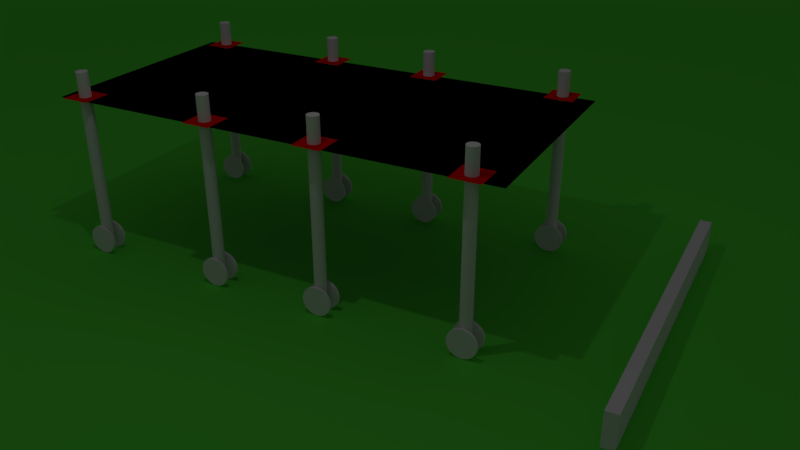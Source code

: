 # Source: temp.blend  (saved by Blender 2.78.0; exported with 4.5.12 LTS)
import bpy
from mathutils import Matrix  # noqa: F401  (used for matrix-valued properties, if any)

bpy.ops.wm.read_factory_settings(use_empty=True)
scene = bpy.context.scene
scene.name = 'Scene'

# ---- collections
col_collection_1 = bpy.data.collections.new('Collection 1'); scene.collection.children.link(col_collection_1)

# ---- materials (node trees are filled in below, after node groups)
mat_material = bpy.data.materials.new('Material')
mat_material.alpha_threshold = 0.0
mat_material.use_transparent_shadow = False
mat_material.diffuse_color = (0.1093, 0.8, 0.0598, 1.0)
mat_material.roughness = 0.5
mat_material_002 = bpy.data.materials.new('Material.002')
mat_material_002.alpha_threshold = 0.0
mat_material_002.use_transparent_shadow = False
mat_material_002.diffuse_color = (0.0, 0.0, 0.0, 1.0)
mat_material_002.roughness = 0.5
mat_material_001 = bpy.data.materials.new('Material.001')
mat_material_001.alpha_threshold = 0.0
mat_material_001.use_transparent_shadow = False
mat_material_001.diffuse_color = (0.8, 0.000807, 0.0, 1.0)
mat_material_001.roughness = 0.5

# ---- material node trees

# ---- world
world_world = bpy.data.worlds.new('World'); scene.world = world_world
world_world.color = (0.05088, 0.05088, 0.05088)
world_world.use_sun_shadow = False
world_world.sun_shadow_jitter_overblur = 0.0
world_world.cycles.sampling_method = 'MANUAL'

# ---- cameras
cam_camera_002 = bpy.data.cameras.new('Camera.002')
cam_camera_002.clip_end = 100.0
cam_camera_002.lens = 35.0
cam_camera_002.sensor_width = 32.0
cam_camera_002.sensor_height = 18.0
cam_camera_002.display_size = 2.0
cam_camera_002.dof.focus_distance = 0.0
cam_camera_002.dof.aperture_fstop = 128.0
cam_camera_002.dof.aperture_blades = 6

# ---- lights
light_lamp = bpy.data.lights.new('Lamp', 'POINT')
light_lamp.transmission_factor = 0.0
light_lamp.cutoff_distance = 30.0
light_lamp.energy = 100.0
light_lamp.shadow_buffer_clip_start = 1.001
light_lamp.shadow_soft_size = 0.1
light_lamp.shadow_maximum_resolution = 0.006
light_lamp.use_absolute_resolution = True

# ---- meshes
me_cube_002 = bpy.data.meshes.new('Cube.002')
me_cube_002.from_pydata([(-1.0, -1.0, -1.0), (-1.0, -1.0, 1.0), (-1.0, 1.0, -1.0), (-1.0, 1.0, 1.0), (1.0, -1.0, -1.0), (1.0, -1.0, 1.0), (1.0, 1.0, -1.0), (1.0, 1.0, 1.0)], [], [(0, 1, 3, 2), (2, 3, 7, 6), (6, 7, 5, 4), (4, 5, 1, 0), (2, 6, 4, 0), (7, 3, 1, 5)])
me_cube_002.use_remesh_preserve_volume = False
me_cube_002.use_remesh_preserve_attributes = False
me_cube_002.use_mirror_vertex_groups = False
me_cube_002.update()
me_cube_001 = bpy.data.meshes.new('Cube.001')
me_cube_001.from_pydata([(-1.0, -1.0, -1.0), (-1.0, -1.0, 1.0), (-1.0, 1.0, -1.0), (-1.0, 1.0, 1.0), (1.0, -1.0, -1.0), (1.0, -1.0, 1.0), (1.0, 1.0, -1.0), (1.0, 1.0, 1.0)], [], [(0, 1, 3, 2), (2, 3, 7, 6), (6, 7, 5, 4), (4, 5, 1, 0), (2, 6, 4, 0), (7, 3, 1, 5)])
me_cube_001.use_remesh_preserve_volume = False
me_cube_001.use_remesh_preserve_attributes = False
me_cube_001.use_mirror_vertex_groups = False
me_cube_001.update()
me_cube = bpy.data.meshes.new('Cube')
me_cube.from_pydata([(-1.0, -1.0, -1.0), (-1.0, -1.0, 1.0), (-1.0, 1.0, -1.0), (-1.0, 1.0, 1.0), (1.0, -1.0, -1.0), (1.0, -1.0, 1.0), (1.0, 1.0, -1.0), (1.0, 1.0, 1.0)], [], [(0, 1, 3, 2), (2, 3, 7, 6), (6, 7, 5, 4), (4, 5, 1, 0), (2, 6, 4, 0), (7, 3, 1, 5)])
me_cube.use_remesh_preserve_volume = False
me_cube.use_remesh_preserve_attributes = False
me_cube.use_mirror_vertex_groups = False
me_cube.update()
me_plane = bpy.data.meshes.new('Plane')
me_plane.from_pydata([(-1.0, -1.0, 0.0), (1.0, -1.0, 0.0), (-1.0, 1.0, 0.0), (1.0, 1.0, 0.0)], [], [(0, 1, 3, 2)])
me_plane.materials.append(mat_material)
me_plane.use_remesh_preserve_volume = False
me_plane.use_remesh_preserve_attributes = False
me_plane.use_mirror_vertex_groups = False
me_plane.update()
me_plane_010 = bpy.data.meshes.new('Plane.010')
me_plane_010.from_pydata([(-1.0, -1.0, 0.0), (1.0, -1.0, 0.0), (-1.0, 1.0, 0.0), (1.0, 1.0, 0.0)], [], [(0, 1, 3, 2)])
me_plane_010.materials.append(mat_material_002)
me_plane_010.use_remesh_preserve_volume = False
me_plane_010.use_remesh_preserve_attributes = False
me_plane_010.use_mirror_vertex_groups = False
me_plane_010.update()
me_plane_009 = bpy.data.meshes.new('Plane.009')
me_plane_009.from_pydata([(-1.0, -1.0, 0.0), (1.0, -1.0, 0.0), (-1.0, 1.0, 0.0), (1.0, 1.0, 0.0)], [], [(0, 1, 3, 2)])
me_plane_009.materials.append(mat_material_001)
me_plane_009.use_remesh_preserve_volume = False
me_plane_009.use_remesh_preserve_attributes = False
me_plane_009.use_mirror_vertex_groups = False
me_plane_009.update()
me_cylinder_006 = bpy.data.meshes.new('Cylinder.006')
me_cylinder_006.from_pydata([(1.055, 2.5, -0.9937), (1.055, 2.452, -0.9617), (1.055, 2.31, -0.931), (1.055, 2.079, -0.9026), (1.055, 1.768, -0.8778), (1.055, 1.389, -0.8574), (1.055, 0.9567, -0.8422), (1.055, 0.4877, -0.8329), (1.055, 1.887e-07, -0.8297), (1.055, -0.4877, -0.8329), (1.055, -0.9567, -0.8422), (1.055, -1.389, -0.8574), (1.055, -1.768, -0.8778), (1.055, -2.079, -0.9026), (1.055, -2.31, -0.931), (1.055, -2.452, -0.9617), (1.055, -2.5, -0.9937), (1.055, -2.452, -1.026), (1.055, -2.31, -1.056), (1.055, -2.079, -1.085), (1.055, -1.768, -1.11), (1.055, -1.389, -1.13), (1.055, -0.9567, -1.145), (1.055, -0.4877, -1.155), (1.055, 2.414e-06, -1.158), (1.055, 0.4877, -1.155), (1.055, 0.9567, -1.145), (1.055, 1.389, -1.13), (1.055, 1.768, -1.11), (1.055, 2.079, -1.085), (1.055, 2.31, -1.056), (1.055, 2.452, -1.026), (1.471, 2.5, -0.9937), (1.471, 2.452, -0.9617), (1.471, 2.31, -0.931), (1.471, 2.079, -0.9026), (1.471, 1.768, -0.8778), (1.471, 1.389, -0.8574), (1.471, 0.9567, -0.8422), (1.471, 0.4877, -0.8329), (1.471, 1.887e-07, -0.8297), (1.471, -0.4877, -0.8329), (1.471, -0.9567, -0.8422), (1.471, -1.389, -0.8574), (1.471, -1.768, -0.8778), (1.471, -2.079, -0.9026), (1.471, -2.31, -0.931), (1.471, -2.452, -0.9617), (1.471, -2.5, -0.9937), (1.471, -2.452, -1.026), (1.471, -2.31, -1.056), (1.471, -2.079, -1.085), (1.471, -1.768, -1.11), (1.471, -1.389, -1.13), (1.471, -0.9567, -1.145), (1.471, -0.4877, -1.155), (1.471, 2.414e-06, -1.158), (1.471, 0.4877, -1.155), (1.471, 0.9567, -1.145), (1.471, 1.389, -1.13), (1.471, 1.768, -1.11), (1.471, 2.079, -1.085), (1.471, 2.31, -1.056), (1.471, 2.452, -1.026), (-1.492, 2.5, -0.9937), (-1.492, 2.452, -0.9617), (-1.492, 2.31, -0.931), (-1.492, 2.079, -0.9026), (-1.492, 1.768, -0.8778), (-1.492, 1.389, -0.8574), (-1.492, 0.9567, -0.8422), (-1.492, 0.4877, -0.8329), (-1.492, 1.887e-07, -0.8297), (-1.492, -0.4877, -0.8329), (-1.492, -0.9567, -0.8422), (-1.492, -1.389, -0.8574), (-1.492, -1.768, -0.8778), (-1.492, -2.079, -0.9026), (-1.492, -2.31, -0.931), (-1.492, -2.452, -0.9617), (-1.492, -2.5, -0.9937), (-1.492, -2.452, -1.026), (-1.492, -2.31, -1.056), (-1.492, -2.079, -1.085), (-1.492, -1.768, -1.11), (-1.492, -1.389, -1.13), (-1.492, -0.9567, -1.145), (-1.492, -0.4877, -1.155), (-1.492, 2.414e-06, -1.158), (-1.492, 0.4877, -1.155), (-1.492, 0.9567, -1.145), (-1.492, 1.389, -1.13), (-1.492, 1.768, -1.11), (-1.492, 2.079, -1.085), (-1.492, 2.31, -1.056), (-1.492, 2.452, -1.026), (-1.077, 2.5, -0.9937), (-1.077, 2.452, -0.9617), (-1.077, 2.31, -0.931), (-1.077, 2.079, -0.9026), (-1.077, 1.768, -0.8778), (-1.077, 1.389, -0.8574), (-1.077, 0.9567, -0.8422), (-1.077, 0.4877, -0.8329), (-1.077, 1.887e-07, -0.8297), (-1.077, -0.4877, -0.8329), (-1.077, -0.9567, -0.8422), (-1.077, -1.389, -0.8574), (-1.077, -1.768, -0.8778), (-1.077, -2.079, -0.9026), (-1.077, -2.31, -0.931), (-1.077, -2.452, -0.9617), (-1.077, -2.5, -0.9937), (-1.077, -2.452, -1.026), (-1.077, -2.31, -1.056), (-1.077, -2.079, -1.085), (-1.077, -1.768, -1.11), (-1.077, -1.389, -1.13), (-1.077, -0.9567, -1.145), (-1.077, -0.4877, -1.155), (-1.077, 2.414e-06, -1.158), (-1.077, 0.4877, -1.155), (-1.077, 0.9567, -1.145), (-1.077, 1.389, -1.13), (-1.077, 1.768, -1.11), (-1.077, 2.079, -1.085), (-1.077, 2.31, -1.056), (-1.077, 2.452, -1.026), (0.0, 1.0, -1.0), (0.0, 1.0, 1.0), (0.1951, 0.9808, -1.0), (0.1951, 0.9808, 1.0), (0.3827, 0.9239, -1.0), (0.3827, 0.9239, 1.0), (0.5556, 0.8315, -1.0), (0.5556, 0.8315, 1.0), (0.7071, 0.7071, -1.0), (0.7071, 0.7071, 1.0), (0.8315, 0.5556, -1.0), (0.8315, 0.5556, 1.0), (0.9239, 0.3827, -1.0), (0.9239, 0.3827, 1.0), (0.9808, 0.1951, -1.0), (0.9808, 0.1951, 1.0), (1.0, 7.55e-08, -1.0), (1.0, 7.55e-08, 1.0), (0.9808, -0.1951, -1.0), (0.9808, -0.1951, 1.0), (0.9239, -0.3827, -1.0), (0.9239, -0.3827, 1.0), (0.8315, -0.5556, -1.0), (0.8315, -0.5556, 1.0), (0.7071, -0.7071, -1.0), (0.7071, -0.7071, 1.0), (0.5556, -0.8315, -1.0), (0.5556, -0.8315, 1.0), (0.3827, -0.9239, -1.0), (0.3827, -0.9239, 1.0), (0.1951, -0.9808, -1.0), (0.1951, -0.9808, 1.0), (-3.258e-07, -1.0, -1.0), (-3.258e-07, -1.0, 1.0), (-0.1951, -0.9808, -1.0), (-0.1951, -0.9808, 1.0), (-0.3827, -0.9239, -1.0), (-0.3827, -0.9239, 1.0), (-0.5556, -0.8315, -1.0), (-0.5556, -0.8315, 1.0), (-0.7071, -0.7071, -1.0), (-0.7071, -0.7071, 1.0), (-0.8315, -0.5556, -1.0), (-0.8315, -0.5556, 1.0), (-0.9239, -0.3827, -1.0), (-0.9239, -0.3827, 1.0), (-0.9808, -0.1951, -1.0), (-0.9808, -0.1951, 1.0), (-1.0, 9.656e-07, -1.0), (-1.0, 9.656e-07, 1.0), (-0.9808, 0.1951, -1.0), (-0.9808, 0.1951, 1.0), (-0.9239, 0.3827, -1.0), (-0.9239, 0.3827, 1.0), (-0.8315, 0.5556, -1.0), (-0.8315, 0.5556, 1.0), (-0.7071, 0.7071, -1.0), (-0.7071, 0.7071, 1.0), (-0.5556, 0.8315, -1.0), (-0.5556, 0.8315, 1.0), (-0.3827, 0.9239, -1.0), (-0.3827, 0.9239, 1.0), (-0.1951, 0.9808, -1.0), (-0.1951, 0.9808, 1.0)], [], [(1, 0, 31, 30, 29, 28, 27, 26, 25, 24, 23, 22, 21, 20, 19, 18, 17, 16, 15, 14, 13, 12, 11, 10, 9, 8, 7, 6, 5, 4, 3, 2), (33, 34, 35, 36, 37, 38, 39, 40, 41, 42, 43, 44, 45, 46, 47, 48, 49, 50, 51, 52, 53, 54, 55, 56, 57, 58, 59, 60, 61, 62, 63, 32), (19, 20, 52, 51), (6, 7, 39, 38), (20, 21, 53, 52), (7, 8, 40, 39), (21, 22, 54, 53), (8, 9, 41, 40), (22, 23, 55, 54), (9, 10, 42, 41), (23, 24, 56, 55), (10, 11, 43, 42), (24, 25, 57, 56), (11, 12, 44, 43), (25, 26, 58, 57), (12, 13, 45, 44), (26, 27, 59, 58), (13, 14, 46, 45), (0, 1, 33, 32), (27, 28, 60, 59), (14, 15, 47, 46), (1, 2, 34, 33), (28, 29, 61, 60), (15, 16, 48, 47), (2, 3, 35, 34), (29, 30, 62, 61), (16, 17, 49, 48), (3, 4, 36, 35), (30, 31, 63, 62), (17, 18, 50, 49), (4, 5, 37, 36), (31, 0, 32, 63), (18, 19, 51, 50), (5, 6, 38, 37), (65, 64, 95, 94, 93, 92, 91, 90, 89, 88, 87, 86, 85, 84, 83, 82, 81, 80, 79, 78, 77, 76, 75, 74, 73, 72, 71, 70, 69, 68, 67, 66), (97, 98, 99, 100, 101, 102, 103, 104, 105, 106, 107, 108, 109, 110, 111, 112, 113, 114, 115, 116, 117, 118, 119, 120, 121, 122, 123, 124, 125, 126, 127, 96), (83, 84, 116, 115), (70, 71, 103, 102), (84, 85, 117, 116), (71, 72, 104, 103), (85, 86, 118, 117), (72, 73, 105, 104), (86, 87, 119, 118), (73, 74, 106, 105), (87, 88, 120, 119), (74, 75, 107, 106), (88, 89, 121, 120), (75, 76, 108, 107), (89, 90, 122, 121), (76, 77, 109, 108), (90, 91, 123, 122), (77, 78, 110, 109), (64, 65, 97, 96), (91, 92, 124, 123), (78, 79, 111, 110), (65, 66, 98, 97), (92, 93, 125, 124), (79, 80, 112, 111), (66, 67, 99, 98), (93, 94, 126, 125), (80, 81, 113, 112), (67, 68, 100, 99), (94, 95, 127, 126), (81, 82, 114, 113), (68, 69, 101, 100), (95, 64, 96, 127), (82, 83, 115, 114), (69, 70, 102, 101), (128, 129, 131, 130), (130, 131, 133, 132), (132, 133, 135, 134), (134, 135, 137, 136), (136, 137, 139, 138), (138, 139, 141, 140), (140, 141, 143, 142), (142, 143, 145, 144), (144, 145, 147, 146), (146, 147, 149, 148), (148, 149, 151, 150), (150, 151, 153, 152), (152, 153, 155, 154), (154, 155, 157, 156), (156, 157, 159, 158), (158, 159, 161, 160), (160, 161, 163, 162), (162, 163, 165, 164), (164, 165, 167, 166), (166, 167, 169, 168), (168, 169, 171, 170), (170, 171, 173, 172), (172, 173, 175, 174), (174, 175, 177, 176), (176, 177, 179, 178), (178, 179, 181, 180), (180, 181, 183, 182), (182, 183, 185, 184), (184, 185, 187, 186), (186, 187, 189, 188), (131, 129, 191, 189, 187, 185, 183, 181, 179, 177, 175, 173, 171, 169, 167, 165, 163, 161, 159, 157, 155, 153, 151, 149, 147, 145, 143, 141, 139, 137, 135, 133), (188, 189, 191, 190), (190, 191, 129, 128), (128, 130, 132, 134, 136, 138, 140, 142, 144, 146, 148, 150, 152, 154, 156, 158, 160, 162, 164, 166, 168, 170, 172, 174, 176, 178, 180, 182, 184, 186, 188, 190)])
me_cylinder_006.use_remesh_preserve_volume = False
me_cylinder_006.use_remesh_preserve_attributes = False
me_cylinder_006.use_mirror_vertex_groups = False
me_cylinder_006.update()
me_plane_008 = bpy.data.meshes.new('Plane.008')
me_plane_008.from_pydata([(-1.0, -1.0, 0.0), (1.0, -1.0, 0.0), (-1.0, 1.0, 0.0), (1.0, 1.0, 0.0)], [], [(0, 1, 3, 2)])
me_plane_008.materials.append(mat_material_001)
me_plane_008.use_remesh_preserve_volume = False
me_plane_008.use_remesh_preserve_attributes = False
me_plane_008.use_mirror_vertex_groups = False
me_plane_008.update()
me_cylinder_007 = bpy.data.meshes.new('Cylinder.007')
me_cylinder_007.from_pydata([(-1.508, 2.5, -0.9937), (-1.508, 2.452, -0.9617), (-1.508, 2.31, -0.931), (-1.508, 2.079, -0.9026), (-1.508, 1.768, -0.8778), (-1.508, 1.389, -0.8574), (-1.508, 0.9567, -0.8422), (-1.508, 0.4877, -0.8329), (-1.508, 1.887e-07, -0.8297), (-1.508, -0.4877, -0.8329), (-1.508, -0.9567, -0.8422), (-1.508, -1.389, -0.8574), (-1.508, -1.768, -0.8778), (-1.508, -2.079, -0.9026), (-1.508, -2.31, -0.931), (-1.508, -2.452, -0.9617), (-1.508, -2.5, -0.9937), (-1.508, -2.452, -1.026), (-1.508, -2.31, -1.056), (-1.508, -2.079, -1.085), (-1.508, -1.768, -1.11), (-1.508, -1.389, -1.13), (-1.508, -0.9567, -1.145), (-1.508, -0.4877, -1.155), (-1.508, 2.414e-06, -1.158), (-1.508, 0.4877, -1.155), (-1.508, 0.9567, -1.145), (-1.508, 1.389, -1.13), (-1.508, 1.768, -1.11), (-1.508, 2.079, -1.085), (-1.508, 2.31, -1.056), (-1.508, 2.452, -1.026), (-1.093, 2.5, -0.9937), (-1.093, 2.452, -0.9617), (-1.093, 2.31, -0.931), (-1.093, 2.079, -0.9026), (-1.093, 1.768, -0.8778), (-1.093, 1.389, -0.8574), (-1.093, 0.9567, -0.8422), (-1.093, 0.4877, -0.8329), (-1.093, 1.887e-07, -0.8297), (-1.093, -0.4877, -0.8329), (-1.093, -0.9567, -0.8422), (-1.093, -1.389, -0.8574), (-1.093, -1.768, -0.8778), (-1.093, -2.079, -0.9026), (-1.093, -2.31, -0.931), (-1.093, -2.452, -0.9617), (-1.093, -2.5, -0.9937), (-1.093, -2.452, -1.026), (-1.093, -2.31, -1.056), (-1.093, -2.079, -1.085), (-1.093, -1.768, -1.11), (-1.093, -1.389, -1.13), (-1.093, -0.9567, -1.145), (-1.093, -0.4877, -1.155), (-1.093, 2.414e-06, -1.158), (-1.093, 0.4877, -1.155), (-1.093, 0.9567, -1.145), (-1.093, 1.389, -1.13), (-1.093, 1.768, -1.11), (-1.093, 2.079, -1.085), (-1.093, 2.31, -1.056), (-1.093, 2.452, -1.026), (1.039, 2.5, -0.9937), (1.039, 2.452, -0.9617), (1.039, 2.31, -0.931), (1.039, 2.079, -0.9026), (1.039, 1.768, -0.8778), (1.039, 1.389, -0.8574), (1.039, 0.9567, -0.8422), (1.039, 0.4877, -0.8329), (1.039, 1.887e-07, -0.8297), (1.039, -0.4877, -0.8329), (1.039, -0.9567, -0.8422), (1.039, -1.389, -0.8574), (1.039, -1.768, -0.8778), (1.039, -2.079, -0.9026), (1.039, -2.31, -0.931), (1.039, -2.452, -0.9617), (1.039, -2.5, -0.9937), (1.039, -2.452, -1.026), (1.039, -2.31, -1.056), (1.039, -2.079, -1.085), (1.039, -1.768, -1.11), (1.039, -1.389, -1.13), (1.039, -0.9567, -1.145), (1.039, -0.4877, -1.155), (1.039, 2.414e-06, -1.158), (1.039, 0.4877, -1.155), (1.039, 0.9567, -1.145), (1.039, 1.389, -1.13), (1.039, 1.768, -1.11), (1.039, 2.079, -1.085), (1.039, 2.31, -1.056), (1.039, 2.452, -1.026), (1.455, 2.5, -0.9937), (1.455, 2.452, -0.9617), (1.455, 2.31, -0.931), (1.455, 2.079, -0.9026), (1.455, 1.768, -0.8778), (1.455, 1.389, -0.8574), (1.455, 0.9567, -0.8422), (1.455, 0.4877, -0.8329), (1.455, 1.887e-07, -0.8297), (1.455, -0.4877, -0.8329), (1.455, -0.9567, -0.8422), (1.455, -1.389, -0.8574), (1.455, -1.768, -0.8778), (1.455, -2.079, -0.9026), (1.455, -2.31, -0.931), (1.455, -2.452, -0.9617), (1.455, -2.5, -0.9937), (1.455, -2.452, -1.026), (1.455, -2.31, -1.056), (1.455, -2.079, -1.085), (1.455, -1.768, -1.11), (1.455, -1.389, -1.13), (1.455, -0.9567, -1.145), (1.455, -0.4877, -1.155), (1.455, 2.414e-06, -1.158), (1.455, 0.4877, -1.155), (1.455, 0.9567, -1.145), (1.455, 1.389, -1.13), (1.455, 1.768, -1.11), (1.455, 2.079, -1.085), (1.455, 2.31, -1.056), (1.455, 2.452, -1.026), (0.0, 1.0, -1.0), (0.0, 1.0, 1.0), (0.1951, 0.9808, -1.0), (0.1951, 0.9808, 1.0), (0.3827, 0.9239, -1.0), (0.3827, 0.9239, 1.0), (0.5556, 0.8315, -1.0), (0.5556, 0.8315, 1.0), (0.7071, 0.7071, -1.0), (0.7071, 0.7071, 1.0), (0.8315, 0.5556, -1.0), (0.8315, 0.5556, 1.0), (0.9239, 0.3827, -1.0), (0.9239, 0.3827, 1.0), (0.9808, 0.1951, -1.0), (0.9808, 0.1951, 1.0), (1.0, 7.55e-08, -1.0), (1.0, 7.55e-08, 1.0), (0.9808, -0.1951, -1.0), (0.9808, -0.1951, 1.0), (0.9239, -0.3827, -1.0), (0.9239, -0.3827, 1.0), (0.8315, -0.5556, -1.0), (0.8315, -0.5556, 1.0), (0.7071, -0.7071, -1.0), (0.7071, -0.7071, 1.0), (0.5556, -0.8315, -1.0), (0.5556, -0.8315, 1.0), (0.3827, -0.9239, -1.0), (0.3827, -0.9239, 1.0), (0.1951, -0.9808, -1.0), (0.1951, -0.9808, 1.0), (-3.258e-07, -1.0, -1.0), (-3.258e-07, -1.0, 1.0), (-0.1951, -0.9808, -1.0), (-0.1951, -0.9808, 1.0), (-0.3827, -0.9239, -1.0), (-0.3827, -0.9239, 1.0), (-0.5556, -0.8315, -1.0), (-0.5556, -0.8315, 1.0), (-0.7071, -0.7071, -1.0), (-0.7071, -0.7071, 1.0), (-0.8315, -0.5556, -1.0), (-0.8315, -0.5556, 1.0), (-0.9239, -0.3827, -1.0), (-0.9239, -0.3827, 1.0), (-0.9808, -0.1951, -1.0), (-0.9808, -0.1951, 1.0), (-1.0, 9.656e-07, -1.0), (-1.0, 9.656e-07, 1.0), (-0.9808, 0.1951, -1.0), (-0.9808, 0.1951, 1.0), (-0.9239, 0.3827, -1.0), (-0.9239, 0.3827, 1.0), (-0.8315, 0.5556, -1.0), (-0.8315, 0.5556, 1.0), (-0.7071, 0.7071, -1.0), (-0.7071, 0.7071, 1.0), (-0.5556, 0.8315, -1.0), (-0.5556, 0.8315, 1.0), (-0.3827, 0.9239, -1.0), (-0.3827, 0.9239, 1.0), (-0.1951, 0.9808, -1.0), (-0.1951, 0.9808, 1.0)], [], [(1, 0, 31, 30, 29, 28, 27, 26, 25, 24, 23, 22, 21, 20, 19, 18, 17, 16, 15, 14, 13, 12, 11, 10, 9, 8, 7, 6, 5, 4, 3, 2), (33, 34, 35, 36, 37, 38, 39, 40, 41, 42, 43, 44, 45, 46, 47, 48, 49, 50, 51, 52, 53, 54, 55, 56, 57, 58, 59, 60, 61, 62, 63, 32), (19, 20, 52, 51), (6, 7, 39, 38), (20, 21, 53, 52), (7, 8, 40, 39), (21, 22, 54, 53), (8, 9, 41, 40), (22, 23, 55, 54), (9, 10, 42, 41), (23, 24, 56, 55), (10, 11, 43, 42), (24, 25, 57, 56), (11, 12, 44, 43), (25, 26, 58, 57), (12, 13, 45, 44), (26, 27, 59, 58), (13, 14, 46, 45), (0, 1, 33, 32), (27, 28, 60, 59), (14, 15, 47, 46), (1, 2, 34, 33), (28, 29, 61, 60), (15, 16, 48, 47), (2, 3, 35, 34), (29, 30, 62, 61), (16, 17, 49, 48), (3, 4, 36, 35), (30, 31, 63, 62), (17, 18, 50, 49), (4, 5, 37, 36), (31, 0, 32, 63), (18, 19, 51, 50), (5, 6, 38, 37), (65, 64, 95, 94, 93, 92, 91, 90, 89, 88, 87, 86, 85, 84, 83, 82, 81, 80, 79, 78, 77, 76, 75, 74, 73, 72, 71, 70, 69, 68, 67, 66), (97, 98, 99, 100, 101, 102, 103, 104, 105, 106, 107, 108, 109, 110, 111, 112, 113, 114, 115, 116, 117, 118, 119, 120, 121, 122, 123, 124, 125, 126, 127, 96), (83, 84, 116, 115), (70, 71, 103, 102), (84, 85, 117, 116), (71, 72, 104, 103), (85, 86, 118, 117), (72, 73, 105, 104), (86, 87, 119, 118), (73, 74, 106, 105), (87, 88, 120, 119), (74, 75, 107, 106), (88, 89, 121, 120), (75, 76, 108, 107), (89, 90, 122, 121), (76, 77, 109, 108), (90, 91, 123, 122), (77, 78, 110, 109), (64, 65, 97, 96), (91, 92, 124, 123), (78, 79, 111, 110), (65, 66, 98, 97), (92, 93, 125, 124), (79, 80, 112, 111), (66, 67, 99, 98), (93, 94, 126, 125), (80, 81, 113, 112), (67, 68, 100, 99), (94, 95, 127, 126), (81, 82, 114, 113), (68, 69, 101, 100), (95, 64, 96, 127), (82, 83, 115, 114), (69, 70, 102, 101), (128, 129, 131, 130), (130, 131, 133, 132), (132, 133, 135, 134), (134, 135, 137, 136), (136, 137, 139, 138), (138, 139, 141, 140), (140, 141, 143, 142), (142, 143, 145, 144), (144, 145, 147, 146), (146, 147, 149, 148), (148, 149, 151, 150), (150, 151, 153, 152), (152, 153, 155, 154), (154, 155, 157, 156), (156, 157, 159, 158), (158, 159, 161, 160), (160, 161, 163, 162), (162, 163, 165, 164), (164, 165, 167, 166), (166, 167, 169, 168), (168, 169, 171, 170), (170, 171, 173, 172), (172, 173, 175, 174), (174, 175, 177, 176), (176, 177, 179, 178), (178, 179, 181, 180), (180, 181, 183, 182), (182, 183, 185, 184), (184, 185, 187, 186), (186, 187, 189, 188), (131, 129, 191, 189, 187, 185, 183, 181, 179, 177, 175, 173, 171, 169, 167, 165, 163, 161, 159, 157, 155, 153, 151, 149, 147, 145, 143, 141, 139, 137, 135, 133), (188, 189, 191, 190), (190, 191, 129, 128), (128, 130, 132, 134, 136, 138, 140, 142, 144, 146, 148, 150, 152, 154, 156, 158, 160, 162, 164, 166, 168, 170, 172, 174, 176, 178, 180, 182, 184, 186, 188, 190)])
me_cylinder_007.use_remesh_preserve_volume = False
me_cylinder_007.use_remesh_preserve_attributes = False
me_cylinder_007.use_mirror_vertex_groups = False
me_cylinder_007.update()
me_plane_007 = bpy.data.meshes.new('Plane.007')
me_plane_007.from_pydata([(-1.0, -1.0, 0.0), (1.0, -1.0, 0.0), (-1.0, 1.0, 0.0), (1.0, 1.0, 0.0)], [], [(0, 1, 3, 2)])
me_plane_007.materials.append(mat_material_001)
me_plane_007.use_remesh_preserve_volume = False
me_plane_007.use_remesh_preserve_attributes = False
me_plane_007.use_mirror_vertex_groups = False
me_plane_007.update()
me_cylinder_004 = bpy.data.meshes.new('Cylinder.004')
me_cylinder_004.from_pydata([(1.039, 2.5, -0.9937), (1.039, 2.452, -0.9617), (1.039, 2.31, -0.931), (1.039, 2.079, -0.9026), (1.039, 1.768, -0.8778), (1.039, 1.389, -0.8574), (1.039, 0.9567, -0.8422), (1.039, 0.4877, -0.8329), (1.039, 4.003e-06, -0.8297), (1.039, -0.4877, -0.8329), (1.039, -0.9567, -0.8422), (1.039, -1.389, -0.8574), (1.039, -1.768, -0.8778), (1.039, -2.079, -0.9026), (1.039, -2.31, -0.931), (1.039, -2.452, -0.9617), (1.039, -2.5, -0.9937), (1.039, -2.452, -1.026), (1.039, -2.31, -1.056), (1.039, -2.079, -1.085), (1.039, -1.768, -1.11), (1.039, -1.389, -1.13), (1.039, -0.9567, -1.145), (1.039, -0.4877, -1.155), (1.039, 6.229e-06, -1.158), (1.039, 0.4877, -1.155), (1.039, 0.9567, -1.145), (1.039, 1.389, -1.13), (1.039, 1.768, -1.11), (1.039, 2.079, -1.085), (1.039, 2.31, -1.056), (1.039, 2.452, -1.026), (1.455, 2.5, -0.9937), (1.455, 2.452, -0.9617), (1.455, 2.31, -0.931), (1.455, 2.079, -0.9026), (1.455, 1.768, -0.8778), (1.455, 1.389, -0.8574), (1.455, 0.9567, -0.8422), (1.455, 0.4877, -0.8329), (1.455, 4.003e-06, -0.8297), (1.455, -0.4877, -0.8329), (1.455, -0.9567, -0.8422), (1.455, -1.389, -0.8574), (1.455, -1.768, -0.8778), (1.455, -2.079, -0.9026), (1.455, -2.31, -0.931), (1.455, -2.452, -0.9617), (1.455, -2.5, -0.9937), (1.455, -2.452, -1.026), (1.455, -2.31, -1.056), (1.455, -2.079, -1.085), (1.455, -1.768, -1.11), (1.455, -1.389, -1.13), (1.455, -0.9567, -1.145), (1.455, -0.4877, -1.155), (1.455, 6.229e-06, -1.158), (1.455, 0.4877, -1.155), (1.455, 0.9567, -1.145), (1.455, 1.389, -1.13), (1.455, 1.768, -1.11), (1.455, 2.079, -1.085), (1.455, 2.31, -1.056), (1.455, 2.452, -1.026), (-1.508, 2.5, -0.9937), (-1.508, 2.452, -0.9617), (-1.508, 2.31, -0.931), (-1.508, 2.079, -0.9026), (-1.508, 1.768, -0.8778), (-1.508, 1.389, -0.8574), (-1.508, 0.9567, -0.8422), (-1.508, 0.4877, -0.8329), (-1.508, 4.003e-06, -0.8297), (-1.508, -0.4877, -0.8329), (-1.508, -0.9567, -0.8422), (-1.508, -1.389, -0.8574), (-1.508, -1.768, -0.8778), (-1.508, -2.079, -0.9026), (-1.508, -2.31, -0.931), (-1.508, -2.452, -0.9617), (-1.508, -2.5, -0.9937), (-1.508, -2.452, -1.026), (-1.508, -2.31, -1.056), (-1.508, -2.079, -1.085), (-1.508, -1.768, -1.11), (-1.508, -1.389, -1.13), (-1.508, -0.9567, -1.145), (-1.508, -0.4877, -1.155), (-1.508, 6.229e-06, -1.158), (-1.508, 0.4877, -1.155), (-1.508, 0.9567, -1.145), (-1.508, 1.389, -1.13), (-1.508, 1.768, -1.11), (-1.508, 2.079, -1.085), (-1.508, 2.31, -1.056), (-1.508, 2.452, -1.026), (-1.093, 2.5, -0.9937), (-1.093, 2.452, -0.9617), (-1.093, 2.31, -0.931), (-1.093, 2.079, -0.9026), (-1.093, 1.768, -0.8778), (-1.093, 1.389, -0.8574), (-1.093, 0.9567, -0.8422), (-1.093, 0.4877, -0.8329), (-1.093, 4.003e-06, -0.8297), (-1.093, -0.4877, -0.8329), (-1.093, -0.9567, -0.8422), (-1.093, -1.389, -0.8574), (-1.093, -1.768, -0.8778), (-1.093, -2.079, -0.9026), (-1.093, -2.31, -0.931), (-1.093, -2.452, -0.9617), (-1.093, -2.5, -0.9937), (-1.093, -2.452, -1.026), (-1.093, -2.31, -1.056), (-1.093, -2.079, -1.085), (-1.093, -1.768, -1.11), (-1.093, -1.389, -1.13), (-1.093, -0.9567, -1.145), (-1.093, -0.4877, -1.155), (-1.093, 6.229e-06, -1.158), (-1.093, 0.4877, -1.155), (-1.093, 0.9567, -1.145), (-1.093, 1.389, -1.13), (-1.093, 1.768, -1.11), (-1.093, 2.079, -1.085), (-1.093, 2.31, -1.056), (-1.093, 2.452, -1.026), (0.0, 1.0, -1.0), (0.0, 1.0, 1.0), (0.1951, 0.9808, -1.0), (0.1951, 0.9808, 1.0), (0.3827, 0.9239, -1.0), (0.3827, 0.9239, 1.0), (0.5556, 0.8315, -1.0), (0.5556, 0.8315, 1.0), (0.7071, 0.7071, -1.0), (0.7071, 0.7071, 1.0), (0.8315, 0.5556, -1.0), (0.8315, 0.5556, 1.0), (0.9239, 0.3827, -1.0), (0.9239, 0.3827, 1.0), (0.9808, 0.1951, -1.0), (0.9808, 0.1951, 1.0), (1.0, 7.55e-08, -1.0), (1.0, 7.55e-08, 1.0), (0.9808, -0.1951, -1.0), (0.9808, -0.1951, 1.0), (0.9239, -0.3827, -1.0), (0.9239, -0.3827, 1.0), (0.8315, -0.5556, -1.0), (0.8315, -0.5556, 1.0), (0.7071, -0.7071, -1.0), (0.7071, -0.7071, 1.0), (0.5556, -0.8315, -1.0), (0.5556, -0.8315, 1.0), (0.3827, -0.9239, -1.0), (0.3827, -0.9239, 1.0), (0.1951, -0.9808, -1.0), (0.1951, -0.9808, 1.0), (-3.258e-07, -1.0, -1.0), (-3.258e-07, -1.0, 1.0), (-0.1951, -0.9808, -1.0), (-0.1951, -0.9808, 1.0), (-0.3827, -0.9239, -1.0), (-0.3827, -0.9239, 1.0), (-0.5556, -0.8315, -1.0), (-0.5556, -0.8315, 1.0), (-0.7071, -0.7071, -1.0), (-0.7071, -0.7071, 1.0), (-0.8315, -0.5556, -1.0), (-0.8315, -0.5556, 1.0), (-0.9239, -0.3827, -1.0), (-0.9239, -0.3827, 1.0), (-0.9808, -0.1951, -1.0), (-0.9808, -0.1951, 1.0), (-1.0, 9.656e-07, -1.0), (-1.0, 9.656e-07, 1.0), (-0.9808, 0.1951, -1.0), (-0.9808, 0.1951, 1.0), (-0.9239, 0.3827, -1.0), (-0.9239, 0.3827, 1.0), (-0.8315, 0.5556, -1.0), (-0.8315, 0.5556, 1.0), (-0.7071, 0.7071, -1.0), (-0.7071, 0.7071, 1.0), (-0.5556, 0.8315, -1.0), (-0.5556, 0.8315, 1.0), (-0.3827, 0.9239, -1.0), (-0.3827, 0.9239, 1.0), (-0.1951, 0.9808, -1.0), (-0.1951, 0.9808, 1.0)], [], [(1, 0, 31, 30, 29, 28, 27, 26, 25, 24, 23, 22, 21, 20, 19, 18, 17, 16, 15, 14, 13, 12, 11, 10, 9, 8, 7, 6, 5, 4, 3, 2), (33, 34, 35, 36, 37, 38, 39, 40, 41, 42, 43, 44, 45, 46, 47, 48, 49, 50, 51, 52, 53, 54, 55, 56, 57, 58, 59, 60, 61, 62, 63, 32), (19, 20, 52, 51), (6, 7, 39, 38), (20, 21, 53, 52), (7, 8, 40, 39), (21, 22, 54, 53), (8, 9, 41, 40), (22, 23, 55, 54), (9, 10, 42, 41), (23, 24, 56, 55), (10, 11, 43, 42), (24, 25, 57, 56), (11, 12, 44, 43), (25, 26, 58, 57), (12, 13, 45, 44), (26, 27, 59, 58), (13, 14, 46, 45), (0, 1, 33, 32), (27, 28, 60, 59), (14, 15, 47, 46), (1, 2, 34, 33), (28, 29, 61, 60), (15, 16, 48, 47), (2, 3, 35, 34), (29, 30, 62, 61), (16, 17, 49, 48), (3, 4, 36, 35), (30, 31, 63, 62), (17, 18, 50, 49), (4, 5, 37, 36), (31, 0, 32, 63), (18, 19, 51, 50), (5, 6, 38, 37), (65, 64, 95, 94, 93, 92, 91, 90, 89, 88, 87, 86, 85, 84, 83, 82, 81, 80, 79, 78, 77, 76, 75, 74, 73, 72, 71, 70, 69, 68, 67, 66), (97, 98, 99, 100, 101, 102, 103, 104, 105, 106, 107, 108, 109, 110, 111, 112, 113, 114, 115, 116, 117, 118, 119, 120, 121, 122, 123, 124, 125, 126, 127, 96), (83, 84, 116, 115), (70, 71, 103, 102), (84, 85, 117, 116), (71, 72, 104, 103), (85, 86, 118, 117), (72, 73, 105, 104), (86, 87, 119, 118), (73, 74, 106, 105), (87, 88, 120, 119), (74, 75, 107, 106), (88, 89, 121, 120), (75, 76, 108, 107), (89, 90, 122, 121), (76, 77, 109, 108), (90, 91, 123, 122), (77, 78, 110, 109), (64, 65, 97, 96), (91, 92, 124, 123), (78, 79, 111, 110), (65, 66, 98, 97), (92, 93, 125, 124), (79, 80, 112, 111), (66, 67, 99, 98), (93, 94, 126, 125), (80, 81, 113, 112), (67, 68, 100, 99), (94, 95, 127, 126), (81, 82, 114, 113), (68, 69, 101, 100), (95, 64, 96, 127), (82, 83, 115, 114), (69, 70, 102, 101), (128, 129, 131, 130), (130, 131, 133, 132), (132, 133, 135, 134), (134, 135, 137, 136), (136, 137, 139, 138), (138, 139, 141, 140), (140, 141, 143, 142), (142, 143, 145, 144), (144, 145, 147, 146), (146, 147, 149, 148), (148, 149, 151, 150), (150, 151, 153, 152), (152, 153, 155, 154), (154, 155, 157, 156), (156, 157, 159, 158), (158, 159, 161, 160), (160, 161, 163, 162), (162, 163, 165, 164), (164, 165, 167, 166), (166, 167, 169, 168), (168, 169, 171, 170), (170, 171, 173, 172), (172, 173, 175, 174), (174, 175, 177, 176), (176, 177, 179, 178), (178, 179, 181, 180), (180, 181, 183, 182), (182, 183, 185, 184), (184, 185, 187, 186), (186, 187, 189, 188), (131, 129, 191, 189, 187, 185, 183, 181, 179, 177, 175, 173, 171, 169, 167, 165, 163, 161, 159, 157, 155, 153, 151, 149, 147, 145, 143, 141, 139, 137, 135, 133), (188, 189, 191, 190), (190, 191, 129, 128), (128, 130, 132, 134, 136, 138, 140, 142, 144, 146, 148, 150, 152, 154, 156, 158, 160, 162, 164, 166, 168, 170, 172, 174, 176, 178, 180, 182, 184, 186, 188, 190)])
me_cylinder_004.use_remesh_preserve_volume = False
me_cylinder_004.use_remesh_preserve_attributes = False
me_cylinder_004.use_mirror_vertex_groups = False
me_cylinder_004.update()
me_plane_006 = bpy.data.meshes.new('Plane.006')
me_plane_006.from_pydata([(-1.0, -1.0, 0.0), (1.0, -1.0, 0.0), (-1.0, 1.0, 0.0), (1.0, 1.0, 0.0)], [], [(0, 1, 3, 2)])
me_plane_006.materials.append(mat_material_001)
me_plane_006.use_remesh_preserve_volume = False
me_plane_006.use_remesh_preserve_attributes = False
me_plane_006.use_mirror_vertex_groups = False
me_plane_006.update()
me_cylinder_005 = bpy.data.meshes.new('Cylinder.005')
me_cylinder_005.from_pydata([(-1.492, 2.5, -0.9937), (-1.492, 2.452, -0.9617), (-1.492, 2.31, -0.931), (-1.492, 2.079, -0.9026), (-1.492, 1.768, -0.8778), (-1.492, 1.389, -0.8574), (-1.492, 0.9567, -0.8422), (-1.492, 0.4877, -0.8329), (-1.492, -1.719e-06, -0.8297), (-1.492, -0.4877, -0.8329), (-1.492, -0.9567, -0.8422), (-1.492, -1.389, -0.8574), (-1.492, -1.768, -0.8778), (-1.492, -2.079, -0.9026), (-1.492, -2.31, -0.931), (-1.492, -2.452, -0.9617), (-1.492, -2.5, -0.9937), (-1.492, -2.452, -1.026), (-1.492, -2.31, -1.056), (-1.492, -2.079, -1.085), (-1.492, -1.768, -1.11), (-1.492, -1.389, -1.13), (-1.492, -0.9567, -1.145), (-1.492, -0.4877, -1.155), (-1.492, 5.066e-07, -1.158), (-1.492, 0.4877, -1.155), (-1.492, 0.9567, -1.145), (-1.492, 1.389, -1.13), (-1.492, 1.768, -1.11), (-1.492, 2.079, -1.085), (-1.492, 2.31, -1.056), (-1.492, 2.452, -1.026), (-1.077, 2.5, -0.9937), (-1.077, 2.452, -0.9617), (-1.077, 2.31, -0.931), (-1.077, 2.079, -0.9026), (-1.077, 1.768, -0.8778), (-1.077, 1.389, -0.8574), (-1.077, 0.9567, -0.8422), (-1.077, 0.4877, -0.8329), (-1.077, -1.719e-06, -0.8297), (-1.077, -0.4877, -0.8329), (-1.077, -0.9567, -0.8422), (-1.077, -1.389, -0.8574), (-1.077, -1.768, -0.8778), (-1.077, -2.079, -0.9026), (-1.077, -2.31, -0.931), (-1.077, -2.452, -0.9617), (-1.077, -2.5, -0.9937), (-1.077, -2.452, -1.026), (-1.077, -2.31, -1.056), (-1.077, -2.079, -1.085), (-1.077, -1.768, -1.11), (-1.077, -1.389, -1.13), (-1.077, -0.9567, -1.145), (-1.077, -0.4877, -1.155), (-1.077, 5.066e-07, -1.158), (-1.077, 0.4877, -1.155), (-1.077, 0.9567, -1.145), (-1.077, 1.389, -1.13), (-1.077, 1.768, -1.11), (-1.077, 2.079, -1.085), (-1.077, 2.31, -1.056), (-1.077, 2.452, -1.026), (1.055, 2.5, -0.9937), (1.055, 2.452, -0.9617), (1.055, 2.31, -0.931), (1.055, 2.079, -0.9026), (1.055, 1.768, -0.8778), (1.055, 1.389, -0.8574), (1.055, 0.9567, -0.8422), (1.055, 0.4877, -0.8329), (1.055, -1.719e-06, -0.8297), (1.055, -0.4877, -0.8329), (1.055, -0.9567, -0.8422), (1.055, -1.389, -0.8574), (1.055, -1.768, -0.8778), (1.055, -2.079, -0.9026), (1.055, -2.31, -0.931), (1.055, -2.452, -0.9617), (1.055, -2.5, -0.9937), (1.055, -2.452, -1.026), (1.055, -2.31, -1.056), (1.055, -2.079, -1.085), (1.055, -1.768, -1.11), (1.055, -1.389, -1.13), (1.055, -0.9567, -1.145), (1.055, -0.4877, -1.155), (1.055, 5.066e-07, -1.158), (1.055, 0.4877, -1.155), (1.055, 0.9567, -1.145), (1.055, 1.389, -1.13), (1.055, 1.768, -1.11), (1.055, 2.079, -1.085), (1.055, 2.31, -1.056), (1.055, 2.452, -1.026), (1.471, 2.5, -0.9937), (1.471, 2.452, -0.9617), (1.471, 2.31, -0.931), (1.471, 2.079, -0.9026), (1.471, 1.768, -0.8778), (1.471, 1.389, -0.8574), (1.471, 0.9567, -0.8422), (1.471, 0.4877, -0.8329), (1.471, -1.719e-06, -0.8297), (1.471, -0.4877, -0.8329), (1.471, -0.9567, -0.8422), (1.471, -1.389, -0.8574), (1.471, -1.768, -0.8778), (1.471, -2.079, -0.9026), (1.471, -2.31, -0.931), (1.471, -2.452, -0.9617), (1.471, -2.5, -0.9937), (1.471, -2.452, -1.026), (1.471, -2.31, -1.056), (1.471, -2.079, -1.085), (1.471, -1.768, -1.11), (1.471, -1.389, -1.13), (1.471, -0.9567, -1.145), (1.471, -0.4877, -1.155), (1.471, 5.066e-07, -1.158), (1.471, 0.4877, -1.155), (1.471, 0.9567, -1.145), (1.471, 1.389, -1.13), (1.471, 1.768, -1.11), (1.471, 2.079, -1.085), (1.471, 2.31, -1.056), (1.471, 2.452, -1.026), (0.0, 1.0, -1.0), (0.0, 1.0, 1.0), (0.1951, 0.9808, -1.0), (0.1951, 0.9808, 1.0), (0.3827, 0.9239, -1.0), (0.3827, 0.9239, 1.0), (0.5556, 0.8315, -1.0), (0.5556, 0.8315, 1.0), (0.7071, 0.7071, -1.0), (0.7071, 0.7071, 1.0), (0.8315, 0.5556, -1.0), (0.8315, 0.5556, 1.0), (0.9239, 0.3827, -1.0), (0.9239, 0.3827, 1.0), (0.9808, 0.1951, -1.0), (0.9808, 0.1951, 1.0), (1.0, 7.55e-08, -1.0), (1.0, 7.55e-08, 1.0), (0.9808, -0.1951, -1.0), (0.9808, -0.1951, 1.0), (0.9239, -0.3827, -1.0), (0.9239, -0.3827, 1.0), (0.8315, -0.5556, -1.0), (0.8315, -0.5556, 1.0), (0.7071, -0.7071, -1.0), (0.7071, -0.7071, 1.0), (0.5556, -0.8315, -1.0), (0.5556, -0.8315, 1.0), (0.3827, -0.9239, -1.0), (0.3827, -0.9239, 1.0), (0.1951, -0.9808, -1.0), (0.1951, -0.9808, 1.0), (-3.258e-07, -1.0, -1.0), (-3.258e-07, -1.0, 1.0), (-0.1951, -0.9808, -1.0), (-0.1951, -0.9808, 1.0), (-0.3827, -0.9239, -1.0), (-0.3827, -0.9239, 1.0), (-0.5556, -0.8315, -1.0), (-0.5556, -0.8315, 1.0), (-0.7071, -0.7071, -1.0), (-0.7071, -0.7071, 1.0), (-0.8315, -0.5556, -1.0), (-0.8315, -0.5556, 1.0), (-0.9239, -0.3827, -1.0), (-0.9239, -0.3827, 1.0), (-0.9808, -0.1951, -1.0), (-0.9808, -0.1951, 1.0), (-1.0, 9.656e-07, -1.0), (-1.0, 9.656e-07, 1.0), (-0.9808, 0.1951, -1.0), (-0.9808, 0.1951, 1.0), (-0.9239, 0.3827, -1.0), (-0.9239, 0.3827, 1.0), (-0.8315, 0.5556, -1.0), (-0.8315, 0.5556, 1.0), (-0.7071, 0.7071, -1.0), (-0.7071, 0.7071, 1.0), (-0.5556, 0.8315, -1.0), (-0.5556, 0.8315, 1.0), (-0.3827, 0.9239, -1.0), (-0.3827, 0.9239, 1.0), (-0.1951, 0.9808, -1.0), (-0.1951, 0.9808, 1.0)], [], [(1, 0, 31, 30, 29, 28, 27, 26, 25, 24, 23, 22, 21, 20, 19, 18, 17, 16, 15, 14, 13, 12, 11, 10, 9, 8, 7, 6, 5, 4, 3, 2), (33, 34, 35, 36, 37, 38, 39, 40, 41, 42, 43, 44, 45, 46, 47, 48, 49, 50, 51, 52, 53, 54, 55, 56, 57, 58, 59, 60, 61, 62, 63, 32), (19, 20, 52, 51), (6, 7, 39, 38), (20, 21, 53, 52), (7, 8, 40, 39), (21, 22, 54, 53), (8, 9, 41, 40), (22, 23, 55, 54), (9, 10, 42, 41), (23, 24, 56, 55), (10, 11, 43, 42), (24, 25, 57, 56), (11, 12, 44, 43), (25, 26, 58, 57), (12, 13, 45, 44), (26, 27, 59, 58), (13, 14, 46, 45), (0, 1, 33, 32), (27, 28, 60, 59), (14, 15, 47, 46), (1, 2, 34, 33), (28, 29, 61, 60), (15, 16, 48, 47), (2, 3, 35, 34), (29, 30, 62, 61), (16, 17, 49, 48), (3, 4, 36, 35), (30, 31, 63, 62), (17, 18, 50, 49), (4, 5, 37, 36), (31, 0, 32, 63), (18, 19, 51, 50), (5, 6, 38, 37), (65, 64, 95, 94, 93, 92, 91, 90, 89, 88, 87, 86, 85, 84, 83, 82, 81, 80, 79, 78, 77, 76, 75, 74, 73, 72, 71, 70, 69, 68, 67, 66), (97, 98, 99, 100, 101, 102, 103, 104, 105, 106, 107, 108, 109, 110, 111, 112, 113, 114, 115, 116, 117, 118, 119, 120, 121, 122, 123, 124, 125, 126, 127, 96), (83, 84, 116, 115), (70, 71, 103, 102), (84, 85, 117, 116), (71, 72, 104, 103), (85, 86, 118, 117), (72, 73, 105, 104), (86, 87, 119, 118), (73, 74, 106, 105), (87, 88, 120, 119), (74, 75, 107, 106), (88, 89, 121, 120), (75, 76, 108, 107), (89, 90, 122, 121), (76, 77, 109, 108), (90, 91, 123, 122), (77, 78, 110, 109), (64, 65, 97, 96), (91, 92, 124, 123), (78, 79, 111, 110), (65, 66, 98, 97), (92, 93, 125, 124), (79, 80, 112, 111), (66, 67, 99, 98), (93, 94, 126, 125), (80, 81, 113, 112), (67, 68, 100, 99), (94, 95, 127, 126), (81, 82, 114, 113), (68, 69, 101, 100), (95, 64, 96, 127), (82, 83, 115, 114), (69, 70, 102, 101), (128, 129, 131, 130), (130, 131, 133, 132), (132, 133, 135, 134), (134, 135, 137, 136), (136, 137, 139, 138), (138, 139, 141, 140), (140, 141, 143, 142), (142, 143, 145, 144), (144, 145, 147, 146), (146, 147, 149, 148), (148, 149, 151, 150), (150, 151, 153, 152), (152, 153, 155, 154), (154, 155, 157, 156), (156, 157, 159, 158), (158, 159, 161, 160), (160, 161, 163, 162), (162, 163, 165, 164), (164, 165, 167, 166), (166, 167, 169, 168), (168, 169, 171, 170), (170, 171, 173, 172), (172, 173, 175, 174), (174, 175, 177, 176), (176, 177, 179, 178), (178, 179, 181, 180), (180, 181, 183, 182), (182, 183, 185, 184), (184, 185, 187, 186), (186, 187, 189, 188), (131, 129, 191, 189, 187, 185, 183, 181, 179, 177, 175, 173, 171, 169, 167, 165, 163, 161, 159, 157, 155, 153, 151, 149, 147, 145, 143, 141, 139, 137, 135, 133), (188, 189, 191, 190), (190, 191, 129, 128), (128, 130, 132, 134, 136, 138, 140, 142, 144, 146, 148, 150, 152, 154, 156, 158, 160, 162, 164, 166, 168, 170, 172, 174, 176, 178, 180, 182, 184, 186, 188, 190)])
me_cylinder_005.use_remesh_preserve_volume = False
me_cylinder_005.use_remesh_preserve_attributes = False
me_cylinder_005.use_mirror_vertex_groups = False
me_cylinder_005.update()
me_plane_005 = bpy.data.meshes.new('Plane.005')
me_plane_005.from_pydata([(-1.0, -1.0, 0.0), (1.0, -1.0, 0.0), (-1.0, 1.0, 0.0), (1.0, 1.0, 0.0)], [], [(0, 1, 3, 2)])
me_plane_005.materials.append(mat_material_001)
me_plane_005.use_remesh_preserve_volume = False
me_plane_005.use_remesh_preserve_attributes = False
me_plane_005.use_mirror_vertex_groups = False
me_plane_005.update()
me_cylinder_002 = bpy.data.meshes.new('Cylinder.002')
me_cylinder_002.from_pydata([(-1.492, 2.5, -0.9937), (-1.492, 2.452, -0.9617), (-1.492, 2.31, -0.931), (-1.492, 2.079, -0.9026), (-1.492, 1.768, -0.8778), (-1.492, 1.389, -0.8574), (-1.492, 0.9567, -0.8422), (-1.492, 0.4877, -0.8329), (-1.492, 1.887e-07, -0.8297), (-1.492, -0.4877, -0.8329), (-1.492, -0.9567, -0.8422), (-1.492, -1.389, -0.8574), (-1.492, -1.768, -0.8778), (-1.492, -2.079, -0.9026), (-1.492, -2.31, -0.931), (-1.492, -2.452, -0.9617), (-1.492, -2.5, -0.9937), (-1.492, -2.452, -1.026), (-1.492, -2.31, -1.056), (-1.492, -2.079, -1.085), (-1.492, -1.768, -1.11), (-1.492, -1.389, -1.13), (-1.492, -0.9567, -1.145), (-1.492, -0.4877, -1.155), (-1.492, 2.414e-06, -1.158), (-1.492, 0.4877, -1.155), (-1.492, 0.9567, -1.145), (-1.492, 1.389, -1.13), (-1.492, 1.768, -1.11), (-1.492, 2.079, -1.085), (-1.492, 2.31, -1.056), (-1.492, 2.452, -1.026), (-1.077, 2.5, -0.9937), (-1.077, 2.452, -0.9617), (-1.077, 2.31, -0.931), (-1.077, 2.079, -0.9026), (-1.077, 1.768, -0.8778), (-1.077, 1.389, -0.8574), (-1.077, 0.9567, -0.8422), (-1.077, 0.4877, -0.8329), (-1.077, 1.887e-07, -0.8297), (-1.077, -0.4877, -0.8329), (-1.077, -0.9567, -0.8422), (-1.077, -1.389, -0.8574), (-1.077, -1.768, -0.8778), (-1.077, -2.079, -0.9026), (-1.077, -2.31, -0.931), (-1.077, -2.452, -0.9617), (-1.077, -2.5, -0.9937), (-1.077, -2.452, -1.026), (-1.077, -2.31, -1.056), (-1.077, -2.079, -1.085), (-1.077, -1.768, -1.11), (-1.077, -1.389, -1.13), (-1.077, -0.9567, -1.145), (-1.077, -0.4877, -1.155), (-1.077, 2.414e-06, -1.158), (-1.077, 0.4877, -1.155), (-1.077, 0.9567, -1.145), (-1.077, 1.389, -1.13), (-1.077, 1.768, -1.11), (-1.077, 2.079, -1.085), (-1.077, 2.31, -1.056), (-1.077, 2.452, -1.026), (1.055, 2.5, -0.9937), (1.055, 2.452, -0.9617), (1.055, 2.31, -0.931), (1.055, 2.079, -0.9026), (1.055, 1.768, -0.8778), (1.055, 1.389, -0.8574), (1.055, 0.9567, -0.8422), (1.055, 0.4877, -0.8329), (1.055, 1.887e-07, -0.8297), (1.055, -0.4877, -0.8329), (1.055, -0.9567, -0.8422), (1.055, -1.389, -0.8574), (1.055, -1.768, -0.8778), (1.055, -2.079, -0.9026), (1.055, -2.31, -0.931), (1.055, -2.452, -0.9617), (1.055, -2.5, -0.9937), (1.055, -2.452, -1.026), (1.055, -2.31, -1.056), (1.055, -2.079, -1.085), (1.055, -1.768, -1.11), (1.055, -1.389, -1.13), (1.055, -0.9567, -1.145), (1.055, -0.4877, -1.155), (1.055, 2.414e-06, -1.158), (1.055, 0.4877, -1.155), (1.055, 0.9567, -1.145), (1.055, 1.389, -1.13), (1.055, 1.768, -1.11), (1.055, 2.079, -1.085), (1.055, 2.31, -1.056), (1.055, 2.452, -1.026), (1.471, 2.5, -0.9937), (1.471, 2.452, -0.9617), (1.471, 2.31, -0.931), (1.471, 2.079, -0.9026), (1.471, 1.768, -0.8778), (1.471, 1.389, -0.8574), (1.471, 0.9567, -0.8422), (1.471, 0.4877, -0.8329), (1.471, 1.887e-07, -0.8297), (1.471, -0.4877, -0.8329), (1.471, -0.9567, -0.8422), (1.471, -1.389, -0.8574), (1.471, -1.768, -0.8778), (1.471, -2.079, -0.9026), (1.471, -2.31, -0.931), (1.471, -2.452, -0.9617), (1.471, -2.5, -0.9937), (1.471, -2.452, -1.026), (1.471, -2.31, -1.056), (1.471, -2.079, -1.085), (1.471, -1.768, -1.11), (1.471, -1.389, -1.13), (1.471, -0.9567, -1.145), (1.471, -0.4877, -1.155), (1.471, 2.414e-06, -1.158), (1.471, 0.4877, -1.155), (1.471, 0.9567, -1.145), (1.471, 1.389, -1.13), (1.471, 1.768, -1.11), (1.471, 2.079, -1.085), (1.471, 2.31, -1.056), (1.471, 2.452, -1.026), (0.0, 1.0, -1.0), (0.0, 1.0, 1.0), (0.1951, 0.9808, -1.0), (0.1951, 0.9808, 1.0), (0.3827, 0.9239, -1.0), (0.3827, 0.9239, 1.0), (0.5556, 0.8315, -1.0), (0.5556, 0.8315, 1.0), (0.7071, 0.7071, -1.0), (0.7071, 0.7071, 1.0), (0.8315, 0.5556, -1.0), (0.8315, 0.5556, 1.0), (0.9239, 0.3827, -1.0), (0.9239, 0.3827, 1.0), (0.9808, 0.1951, -1.0), (0.9808, 0.1951, 1.0), (1.0, 7.55e-08, -1.0), (1.0, 7.55e-08, 1.0), (0.9808, -0.1951, -1.0), (0.9808, -0.1951, 1.0), (0.9239, -0.3827, -1.0), (0.9239, -0.3827, 1.0), (0.8315, -0.5556, -1.0), (0.8315, -0.5556, 1.0), (0.7071, -0.7071, -1.0), (0.7071, -0.7071, 1.0), (0.5556, -0.8315, -1.0), (0.5556, -0.8315, 1.0), (0.3827, -0.9239, -1.0), (0.3827, -0.9239, 1.0), (0.1951, -0.9808, -1.0), (0.1951, -0.9808, 1.0), (-3.258e-07, -1.0, -1.0), (-3.258e-07, -1.0, 1.0), (-0.1951, -0.9808, -1.0), (-0.1951, -0.9808, 1.0), (-0.3827, -0.9239, -1.0), (-0.3827, -0.9239, 1.0), (-0.5556, -0.8315, -1.0), (-0.5556, -0.8315, 1.0), (-0.7071, -0.7071, -1.0), (-0.7071, -0.7071, 1.0), (-0.8315, -0.5556, -1.0), (-0.8315, -0.5556, 1.0), (-0.9239, -0.3827, -1.0), (-0.9239, -0.3827, 1.0), (-0.9808, -0.1951, -1.0), (-0.9808, -0.1951, 1.0), (-1.0, 9.656e-07, -1.0), (-1.0, 9.656e-07, 1.0), (-0.9808, 0.1951, -1.0), (-0.9808, 0.1951, 1.0), (-0.9239, 0.3827, -1.0), (-0.9239, 0.3827, 1.0), (-0.8315, 0.5556, -1.0), (-0.8315, 0.5556, 1.0), (-0.7071, 0.7071, -1.0), (-0.7071, 0.7071, 1.0), (-0.5556, 0.8315, -1.0), (-0.5556, 0.8315, 1.0), (-0.3827, 0.9239, -1.0), (-0.3827, 0.9239, 1.0), (-0.1951, 0.9808, -1.0), (-0.1951, 0.9808, 1.0)], [], [(1, 0, 31, 30, 29, 28, 27, 26, 25, 24, 23, 22, 21, 20, 19, 18, 17, 16, 15, 14, 13, 12, 11, 10, 9, 8, 7, 6, 5, 4, 3, 2), (33, 34, 35, 36, 37, 38, 39, 40, 41, 42, 43, 44, 45, 46, 47, 48, 49, 50, 51, 52, 53, 54, 55, 56, 57, 58, 59, 60, 61, 62, 63, 32), (19, 20, 52, 51), (6, 7, 39, 38), (20, 21, 53, 52), (7, 8, 40, 39), (21, 22, 54, 53), (8, 9, 41, 40), (22, 23, 55, 54), (9, 10, 42, 41), (23, 24, 56, 55), (10, 11, 43, 42), (24, 25, 57, 56), (11, 12, 44, 43), (25, 26, 58, 57), (12, 13, 45, 44), (26, 27, 59, 58), (13, 14, 46, 45), (0, 1, 33, 32), (27, 28, 60, 59), (14, 15, 47, 46), (1, 2, 34, 33), (28, 29, 61, 60), (15, 16, 48, 47), (2, 3, 35, 34), (29, 30, 62, 61), (16, 17, 49, 48), (3, 4, 36, 35), (30, 31, 63, 62), (17, 18, 50, 49), (4, 5, 37, 36), (31, 0, 32, 63), (18, 19, 51, 50), (5, 6, 38, 37), (65, 64, 95, 94, 93, 92, 91, 90, 89, 88, 87, 86, 85, 84, 83, 82, 81, 80, 79, 78, 77, 76, 75, 74, 73, 72, 71, 70, 69, 68, 67, 66), (97, 98, 99, 100, 101, 102, 103, 104, 105, 106, 107, 108, 109, 110, 111, 112, 113, 114, 115, 116, 117, 118, 119, 120, 121, 122, 123, 124, 125, 126, 127, 96), (83, 84, 116, 115), (70, 71, 103, 102), (84, 85, 117, 116), (71, 72, 104, 103), (85, 86, 118, 117), (72, 73, 105, 104), (86, 87, 119, 118), (73, 74, 106, 105), (87, 88, 120, 119), (74, 75, 107, 106), (88, 89, 121, 120), (75, 76, 108, 107), (89, 90, 122, 121), (76, 77, 109, 108), (90, 91, 123, 122), (77, 78, 110, 109), (64, 65, 97, 96), (91, 92, 124, 123), (78, 79, 111, 110), (65, 66, 98, 97), (92, 93, 125, 124), (79, 80, 112, 111), (66, 67, 99, 98), (93, 94, 126, 125), (80, 81, 113, 112), (67, 68, 100, 99), (94, 95, 127, 126), (81, 82, 114, 113), (68, 69, 101, 100), (95, 64, 96, 127), (82, 83, 115, 114), (69, 70, 102, 101), (128, 129, 131, 130), (130, 131, 133, 132), (132, 133, 135, 134), (134, 135, 137, 136), (136, 137, 139, 138), (138, 139, 141, 140), (140, 141, 143, 142), (142, 143, 145, 144), (144, 145, 147, 146), (146, 147, 149, 148), (148, 149, 151, 150), (150, 151, 153, 152), (152, 153, 155, 154), (154, 155, 157, 156), (156, 157, 159, 158), (158, 159, 161, 160), (160, 161, 163, 162), (162, 163, 165, 164), (164, 165, 167, 166), (166, 167, 169, 168), (168, 169, 171, 170), (170, 171, 173, 172), (172, 173, 175, 174), (174, 175, 177, 176), (176, 177, 179, 178), (178, 179, 181, 180), (180, 181, 183, 182), (182, 183, 185, 184), (184, 185, 187, 186), (186, 187, 189, 188), (131, 129, 191, 189, 187, 185, 183, 181, 179, 177, 175, 173, 171, 169, 167, 165, 163, 161, 159, 157, 155, 153, 151, 149, 147, 145, 143, 141, 139, 137, 135, 133), (188, 189, 191, 190), (190, 191, 129, 128), (128, 130, 132, 134, 136, 138, 140, 142, 144, 146, 148, 150, 152, 154, 156, 158, 160, 162, 164, 166, 168, 170, 172, 174, 176, 178, 180, 182, 184, 186, 188, 190)])
me_cylinder_002.use_remesh_preserve_volume = False
me_cylinder_002.use_remesh_preserve_attributes = False
me_cylinder_002.use_mirror_vertex_groups = False
me_cylinder_002.update()
me_plane_004 = bpy.data.meshes.new('Plane.004')
me_plane_004.from_pydata([(-1.0, -1.0, 0.0), (1.0, -1.0, 0.0), (-1.0, 1.0, 0.0), (1.0, 1.0, 0.0)], [], [(0, 1, 3, 2)])
me_plane_004.materials.append(mat_material_001)
me_plane_004.use_remesh_preserve_volume = False
me_plane_004.use_remesh_preserve_attributes = False
me_plane_004.use_mirror_vertex_groups = False
me_plane_004.update()
me_cylinder_003 = bpy.data.meshes.new('Cylinder.003')
me_cylinder_003.from_pydata([(1.039, 2.5, -0.9937), (1.039, 2.452, -0.9617), (1.039, 2.31, -0.931), (1.039, 2.079, -0.9026), (1.039, 1.768, -0.8778), (1.039, 1.389, -0.8574), (1.039, 0.9567, -0.8422), (1.039, 0.4877, -0.8329), (1.039, 1.887e-07, -0.8297), (1.039, -0.4877, -0.8329), (1.039, -0.9567, -0.8422), (1.039, -1.389, -0.8574), (1.039, -1.768, -0.8778), (1.039, -2.079, -0.9026), (1.039, -2.31, -0.931), (1.039, -2.452, -0.9617), (1.039, -2.5, -0.9937), (1.039, -2.452, -1.026), (1.039, -2.31, -1.056), (1.039, -2.079, -1.085), (1.039, -1.768, -1.11), (1.039, -1.389, -1.13), (1.039, -0.9567, -1.145), (1.039, -0.4877, -1.155), (1.039, 2.414e-06, -1.158), (1.039, 0.4877, -1.155), (1.039, 0.9567, -1.145), (1.039, 1.389, -1.13), (1.039, 1.768, -1.11), (1.039, 2.079, -1.085), (1.039, 2.31, -1.056), (1.039, 2.452, -1.026), (1.455, 2.5, -0.9937), (1.455, 2.452, -0.9617), (1.455, 2.31, -0.931), (1.455, 2.079, -0.9026), (1.455, 1.768, -0.8778), (1.455, 1.389, -0.8574), (1.455, 0.9567, -0.8422), (1.455, 0.4877, -0.8329), (1.455, 1.887e-07, -0.8297), (1.455, -0.4877, -0.8329), (1.455, -0.9567, -0.8422), (1.455, -1.389, -0.8574), (1.455, -1.768, -0.8778), (1.455, -2.079, -0.9026), (1.455, -2.31, -0.931), (1.455, -2.452, -0.9617), (1.455, -2.5, -0.9937), (1.455, -2.452, -1.026), (1.455, -2.31, -1.056), (1.455, -2.079, -1.085), (1.455, -1.768, -1.11), (1.455, -1.389, -1.13), (1.455, -0.9567, -1.145), (1.455, -0.4877, -1.155), (1.455, 2.414e-06, -1.158), (1.455, 0.4877, -1.155), (1.455, 0.9567, -1.145), (1.455, 1.389, -1.13), (1.455, 1.768, -1.11), (1.455, 2.079, -1.085), (1.455, 2.31, -1.056), (1.455, 2.452, -1.026), (-1.508, 2.5, -0.9937), (-1.508, 2.452, -0.9617), (-1.508, 2.31, -0.931), (-1.508, 2.079, -0.9026), (-1.508, 1.768, -0.8778), (-1.508, 1.389, -0.8574), (-1.508, 0.9567, -0.8422), (-1.508, 0.4877, -0.8329), (-1.508, 1.887e-07, -0.8297), (-1.508, -0.4877, -0.8329), (-1.508, -0.9567, -0.8422), (-1.508, -1.389, -0.8574), (-1.508, -1.768, -0.8778), (-1.508, -2.079, -0.9026), (-1.508, -2.31, -0.931), (-1.508, -2.452, -0.9617), (-1.508, -2.5, -0.9937), (-1.508, -2.452, -1.026), (-1.508, -2.31, -1.056), (-1.508, -2.079, -1.085), (-1.508, -1.768, -1.11), (-1.508, -1.389, -1.13), (-1.508, -0.9567, -1.145), (-1.508, -0.4877, -1.155), (-1.508, 2.414e-06, -1.158), (-1.508, 0.4877, -1.155), (-1.508, 0.9567, -1.145), (-1.508, 1.389, -1.13), (-1.508, 1.768, -1.11), (-1.508, 2.079, -1.085), (-1.508, 2.31, -1.056), (-1.508, 2.452, -1.026), (-1.093, 2.5, -0.9937), (-1.093, 2.452, -0.9617), (-1.093, 2.31, -0.931), (-1.093, 2.079, -0.9026), (-1.093, 1.768, -0.8778), (-1.093, 1.389, -0.8574), (-1.093, 0.9567, -0.8422), (-1.093, 0.4877, -0.8329), (-1.093, 1.887e-07, -0.8297), (-1.093, -0.4877, -0.8329), (-1.093, -0.9567, -0.8422), (-1.093, -1.389, -0.8574), (-1.093, -1.768, -0.8778), (-1.093, -2.079, -0.9026), (-1.093, -2.31, -0.931), (-1.093, -2.452, -0.9617), (-1.093, -2.5, -0.9937), (-1.093, -2.452, -1.026), (-1.093, -2.31, -1.056), (-1.093, -2.079, -1.085), (-1.093, -1.768, -1.11), (-1.093, -1.389, -1.13), (-1.093, -0.9567, -1.145), (-1.093, -0.4877, -1.155), (-1.093, 2.414e-06, -1.158), (-1.093, 0.4877, -1.155), (-1.093, 0.9567, -1.145), (-1.093, 1.389, -1.13), (-1.093, 1.768, -1.11), (-1.093, 2.079, -1.085), (-1.093, 2.31, -1.056), (-1.093, 2.452, -1.026), (0.0, 1.0, -1.0), (0.0, 1.0, 1.0), (0.1951, 0.9808, -1.0), (0.1951, 0.9808, 1.0), (0.3827, 0.9239, -1.0), (0.3827, 0.9239, 1.0), (0.5556, 0.8315, -1.0), (0.5556, 0.8315, 1.0), (0.7071, 0.7071, -1.0), (0.7071, 0.7071, 1.0), (0.8315, 0.5556, -1.0), (0.8315, 0.5556, 1.0), (0.9239, 0.3827, -1.0), (0.9239, 0.3827, 1.0), (0.9808, 0.1951, -1.0), (0.9808, 0.1951, 1.0), (1.0, 7.55e-08, -1.0), (1.0, 7.55e-08, 1.0), (0.9808, -0.1951, -1.0), (0.9808, -0.1951, 1.0), (0.9239, -0.3827, -1.0), (0.9239, -0.3827, 1.0), (0.8315, -0.5556, -1.0), (0.8315, -0.5556, 1.0), (0.7071, -0.7071, -1.0), (0.7071, -0.7071, 1.0), (0.5556, -0.8315, -1.0), (0.5556, -0.8315, 1.0), (0.3827, -0.9239, -1.0), (0.3827, -0.9239, 1.0), (0.1951, -0.9808, -1.0), (0.1951, -0.9808, 1.0), (-3.258e-07, -1.0, -1.0), (-3.258e-07, -1.0, 1.0), (-0.1951, -0.9808, -1.0), (-0.1951, -0.9808, 1.0), (-0.3827, -0.9239, -1.0), (-0.3827, -0.9239, 1.0), (-0.5556, -0.8315, -1.0), (-0.5556, -0.8315, 1.0), (-0.7071, -0.7071, -1.0), (-0.7071, -0.7071, 1.0), (-0.8315, -0.5556, -1.0), (-0.8315, -0.5556, 1.0), (-0.9239, -0.3827, -1.0), (-0.9239, -0.3827, 1.0), (-0.9808, -0.1951, -1.0), (-0.9808, -0.1951, 1.0), (-1.0, 9.656e-07, -1.0), (-1.0, 9.656e-07, 1.0), (-0.9808, 0.1951, -1.0), (-0.9808, 0.1951, 1.0), (-0.9239, 0.3827, -1.0), (-0.9239, 0.3827, 1.0), (-0.8315, 0.5556, -1.0), (-0.8315, 0.5556, 1.0), (-0.7071, 0.7071, -1.0), (-0.7071, 0.7071, 1.0), (-0.5556, 0.8315, -1.0), (-0.5556, 0.8315, 1.0), (-0.3827, 0.9239, -1.0), (-0.3827, 0.9239, 1.0), (-0.1951, 0.9808, -1.0), (-0.1951, 0.9808, 1.0)], [], [(1, 0, 31, 30, 29, 28, 27, 26, 25, 24, 23, 22, 21, 20, 19, 18, 17, 16, 15, 14, 13, 12, 11, 10, 9, 8, 7, 6, 5, 4, 3, 2), (33, 34, 35, 36, 37, 38, 39, 40, 41, 42, 43, 44, 45, 46, 47, 48, 49, 50, 51, 52, 53, 54, 55, 56, 57, 58, 59, 60, 61, 62, 63, 32), (19, 20, 52, 51), (6, 7, 39, 38), (20, 21, 53, 52), (7, 8, 40, 39), (21, 22, 54, 53), (8, 9, 41, 40), (22, 23, 55, 54), (9, 10, 42, 41), (23, 24, 56, 55), (10, 11, 43, 42), (24, 25, 57, 56), (11, 12, 44, 43), (25, 26, 58, 57), (12, 13, 45, 44), (26, 27, 59, 58), (13, 14, 46, 45), (0, 1, 33, 32), (27, 28, 60, 59), (14, 15, 47, 46), (1, 2, 34, 33), (28, 29, 61, 60), (15, 16, 48, 47), (2, 3, 35, 34), (29, 30, 62, 61), (16, 17, 49, 48), (3, 4, 36, 35), (30, 31, 63, 62), (17, 18, 50, 49), (4, 5, 37, 36), (31, 0, 32, 63), (18, 19, 51, 50), (5, 6, 38, 37), (65, 64, 95, 94, 93, 92, 91, 90, 89, 88, 87, 86, 85, 84, 83, 82, 81, 80, 79, 78, 77, 76, 75, 74, 73, 72, 71, 70, 69, 68, 67, 66), (97, 98, 99, 100, 101, 102, 103, 104, 105, 106, 107, 108, 109, 110, 111, 112, 113, 114, 115, 116, 117, 118, 119, 120, 121, 122, 123, 124, 125, 126, 127, 96), (83, 84, 116, 115), (70, 71, 103, 102), (84, 85, 117, 116), (71, 72, 104, 103), (85, 86, 118, 117), (72, 73, 105, 104), (86, 87, 119, 118), (73, 74, 106, 105), (87, 88, 120, 119), (74, 75, 107, 106), (88, 89, 121, 120), (75, 76, 108, 107), (89, 90, 122, 121), (76, 77, 109, 108), (90, 91, 123, 122), (77, 78, 110, 109), (64, 65, 97, 96), (91, 92, 124, 123), (78, 79, 111, 110), (65, 66, 98, 97), (92, 93, 125, 124), (79, 80, 112, 111), (66, 67, 99, 98), (93, 94, 126, 125), (80, 81, 113, 112), (67, 68, 100, 99), (94, 95, 127, 126), (81, 82, 114, 113), (68, 69, 101, 100), (95, 64, 96, 127), (82, 83, 115, 114), (69, 70, 102, 101), (128, 129, 131, 130), (130, 131, 133, 132), (132, 133, 135, 134), (134, 135, 137, 136), (136, 137, 139, 138), (138, 139, 141, 140), (140, 141, 143, 142), (142, 143, 145, 144), (144, 145, 147, 146), (146, 147, 149, 148), (148, 149, 151, 150), (150, 151, 153, 152), (152, 153, 155, 154), (154, 155, 157, 156), (156, 157, 159, 158), (158, 159, 161, 160), (160, 161, 163, 162), (162, 163, 165, 164), (164, 165, 167, 166), (166, 167, 169, 168), (168, 169, 171, 170), (170, 171, 173, 172), (172, 173, 175, 174), (174, 175, 177, 176), (176, 177, 179, 178), (178, 179, 181, 180), (180, 181, 183, 182), (182, 183, 185, 184), (184, 185, 187, 186), (186, 187, 189, 188), (131, 129, 191, 189, 187, 185, 183, 181, 179, 177, 175, 173, 171, 169, 167, 165, 163, 161, 159, 157, 155, 153, 151, 149, 147, 145, 143, 141, 139, 137, 135, 133), (188, 189, 191, 190), (190, 191, 129, 128), (128, 130, 132, 134, 136, 138, 140, 142, 144, 146, 148, 150, 152, 154, 156, 158, 160, 162, 164, 166, 168, 170, 172, 174, 176, 178, 180, 182, 184, 186, 188, 190)])
me_cylinder_003.use_remesh_preserve_volume = False
me_cylinder_003.use_remesh_preserve_attributes = False
me_cylinder_003.use_mirror_vertex_groups = False
me_cylinder_003.update()
me_plane_003 = bpy.data.meshes.new('Plane.003')
me_plane_003.from_pydata([(-1.0, -1.0, 0.0), (1.0, -1.0, 0.0), (-1.0, 1.0, 0.0), (1.0, 1.0, 0.0)], [], [(0, 1, 3, 2)])
me_plane_003.materials.append(mat_material_001)
me_plane_003.use_remesh_preserve_volume = False
me_plane_003.use_remesh_preserve_attributes = False
me_plane_003.use_mirror_vertex_groups = False
me_plane_003.update()
me_cylinder = bpy.data.meshes.new('Cylinder')
me_cylinder.from_pydata([(-1.508, 2.5, -0.9937), (-1.508, 2.452, -0.9617), (-1.508, 2.31, -0.931), (-1.508, 2.079, -0.9026), (-1.508, 1.768, -0.8778), (-1.508, 1.389, -0.8574), (-1.508, 0.9567, -0.8422), (-1.508, 0.4877, -0.8329), (-1.508, -3.626e-06, -0.8297), (-1.508, -0.4877, -0.8329), (-1.508, -0.9567, -0.8422), (-1.508, -1.389, -0.8574), (-1.508, -1.768, -0.8778), (-1.508, -2.079, -0.9026), (-1.508, -2.31, -0.931), (-1.508, -2.452, -0.9617), (-1.508, -2.5, -0.9937), (-1.508, -2.452, -1.026), (-1.508, -2.31, -1.056), (-1.508, -2.079, -1.085), (-1.508, -1.768, -1.11), (-1.508, -1.389, -1.13), (-1.508, -0.9567, -1.145), (-1.508, -0.4877, -1.155), (-1.508, -1.401e-06, -1.158), (-1.508, 0.4877, -1.155), (-1.508, 0.9567, -1.145), (-1.508, 1.389, -1.13), (-1.508, 1.768, -1.11), (-1.508, 2.079, -1.085), (-1.508, 2.31, -1.056), (-1.508, 2.452, -1.026), (-1.093, 2.5, -0.9937), (-1.093, 2.452, -0.9617), (-1.093, 2.31, -0.931), (-1.093, 2.079, -0.9026), (-1.093, 1.768, -0.8778), (-1.093, 1.389, -0.8574), (-1.093, 0.9567, -0.8422), (-1.093, 0.4877, -0.8329), (-1.093, -3.626e-06, -0.8297), (-1.093, -0.4877, -0.8329), (-1.093, -0.9567, -0.8422), (-1.093, -1.389, -0.8574), (-1.093, -1.768, -0.8778), (-1.093, -2.079, -0.9026), (-1.093, -2.31, -0.931), (-1.093, -2.452, -0.9617), (-1.093, -2.5, -0.9937), (-1.093, -2.452, -1.026), (-1.093, -2.31, -1.056), (-1.093, -2.079, -1.085), (-1.093, -1.768, -1.11), (-1.093, -1.389, -1.13), (-1.093, -0.9567, -1.145), (-1.093, -0.4877, -1.155), (-1.093, -1.401e-06, -1.158), (-1.093, 0.4877, -1.155), (-1.093, 0.9567, -1.145), (-1.093, 1.389, -1.13), (-1.093, 1.768, -1.11), (-1.093, 2.079, -1.085), (-1.093, 2.31, -1.056), (-1.093, 2.452, -1.026), (1.039, 2.5, -0.9937), (1.039, 2.452, -0.9617), (1.039, 2.31, -0.931), (1.039, 2.079, -0.9026), (1.039, 1.768, -0.8778), (1.039, 1.389, -0.8574), (1.039, 0.9567, -0.8422), (1.039, 0.4877, -0.8329), (1.039, -3.626e-06, -0.8297), (1.039, -0.4877, -0.8329), (1.039, -0.9567, -0.8422), (1.039, -1.389, -0.8574), (1.039, -1.768, -0.8778), (1.039, -2.079, -0.9026), (1.039, -2.31, -0.931), (1.039, -2.452, -0.9617), (1.039, -2.5, -0.9937), (1.039, -2.452, -1.026), (1.039, -2.31, -1.056), (1.039, -2.079, -1.085), (1.039, -1.768, -1.11), (1.039, -1.389, -1.13), (1.039, -0.9567, -1.145), (1.039, -0.4877, -1.155), (1.039, -1.401e-06, -1.158), (1.039, 0.4877, -1.155), (1.039, 0.9567, -1.145), (1.039, 1.389, -1.13), (1.039, 1.768, -1.11), (1.039, 2.079, -1.085), (1.039, 2.31, -1.056), (1.039, 2.452, -1.026), (1.455, 2.5, -0.9937), (1.455, 2.452, -0.9617), (1.455, 2.31, -0.931), (1.455, 2.079, -0.9026), (1.455, 1.768, -0.8778), (1.455, 1.389, -0.8574), (1.455, 0.9567, -0.8422), (1.455, 0.4877, -0.8329), (1.455, -3.626e-06, -0.8297), (1.455, -0.4877, -0.8329), (1.455, -0.9567, -0.8422), (1.455, -1.389, -0.8574), (1.455, -1.768, -0.8778), (1.455, -2.079, -0.9026), (1.455, -2.31, -0.931), (1.455, -2.452, -0.9617), (1.455, -2.5, -0.9937), (1.455, -2.452, -1.026), (1.455, -2.31, -1.056), (1.455, -2.079, -1.085), (1.455, -1.768, -1.11), (1.455, -1.389, -1.13), (1.455, -0.9567, -1.145), (1.455, -0.4877, -1.155), (1.455, -1.401e-06, -1.158), (1.455, 0.4877, -1.155), (1.455, 0.9567, -1.145), (1.455, 1.389, -1.13), (1.455, 1.768, -1.11), (1.455, 2.079, -1.085), (1.455, 2.31, -1.056), (1.455, 2.452, -1.026), (0.0, 1.0, -1.0), (0.0, 1.0, 1.0), (0.1951, 0.9808, -1.0), (0.1951, 0.9808, 1.0), (0.3827, 0.9239, -1.0), (0.3827, 0.9239, 1.0), (0.5556, 0.8315, -1.0), (0.5556, 0.8315, 1.0), (0.7071, 0.7071, -1.0), (0.7071, 0.7071, 1.0), (0.8315, 0.5556, -1.0), (0.8315, 0.5556, 1.0), (0.9239, 0.3827, -1.0), (0.9239, 0.3827, 1.0), (0.9808, 0.1951, -1.0), (0.9808, 0.1951, 1.0), (1.0, 7.55e-08, -1.0), (1.0, 7.55e-08, 1.0), (0.9808, -0.1951, -1.0), (0.9808, -0.1951, 1.0), (0.9239, -0.3827, -1.0), (0.9239, -0.3827, 1.0), (0.8315, -0.5556, -1.0), (0.8315, -0.5556, 1.0), (0.7071, -0.7071, -1.0), (0.7071, -0.7071, 1.0), (0.5556, -0.8315, -1.0), (0.5556, -0.8315, 1.0), (0.3827, -0.9239, -1.0), (0.3827, -0.9239, 1.0), (0.1951, -0.9808, -1.0), (0.1951, -0.9808, 1.0), (-3.258e-07, -1.0, -1.0), (-3.258e-07, -1.0, 1.0), (-0.1951, -0.9808, -1.0), (-0.1951, -0.9808, 1.0), (-0.3827, -0.9239, -1.0), (-0.3827, -0.9239, 1.0), (-0.5556, -0.8315, -1.0), (-0.5556, -0.8315, 1.0), (-0.7071, -0.7071, -1.0), (-0.7071, -0.7071, 1.0), (-0.8315, -0.5556, -1.0), (-0.8315, -0.5556, 1.0), (-0.9239, -0.3827, -1.0), (-0.9239, -0.3827, 1.0), (-0.9808, -0.1951, -1.0), (-0.9808, -0.1951, 1.0), (-1.0, 9.656e-07, -1.0), (-1.0, 9.656e-07, 1.0), (-0.9808, 0.1951, -1.0), (-0.9808, 0.1951, 1.0), (-0.9239, 0.3827, -1.0), (-0.9239, 0.3827, 1.0), (-0.8315, 0.5556, -1.0), (-0.8315, 0.5556, 1.0), (-0.7071, 0.7071, -1.0), (-0.7071, 0.7071, 1.0), (-0.5556, 0.8315, -1.0), (-0.5556, 0.8315, 1.0), (-0.3827, 0.9239, -1.0), (-0.3827, 0.9239, 1.0), (-0.1951, 0.9808, -1.0), (-0.1951, 0.9808, 1.0)], [], [(1, 0, 31, 30, 29, 28, 27, 26, 25, 24, 23, 22, 21, 20, 19, 18, 17, 16, 15, 14, 13, 12, 11, 10, 9, 8, 7, 6, 5, 4, 3, 2), (33, 34, 35, 36, 37, 38, 39, 40, 41, 42, 43, 44, 45, 46, 47, 48, 49, 50, 51, 52, 53, 54, 55, 56, 57, 58, 59, 60, 61, 62, 63, 32), (19, 20, 52, 51), (6, 7, 39, 38), (20, 21, 53, 52), (7, 8, 40, 39), (21, 22, 54, 53), (8, 9, 41, 40), (22, 23, 55, 54), (9, 10, 42, 41), (23, 24, 56, 55), (10, 11, 43, 42), (24, 25, 57, 56), (11, 12, 44, 43), (25, 26, 58, 57), (12, 13, 45, 44), (26, 27, 59, 58), (13, 14, 46, 45), (0, 1, 33, 32), (27, 28, 60, 59), (14, 15, 47, 46), (1, 2, 34, 33), (28, 29, 61, 60), (15, 16, 48, 47), (2, 3, 35, 34), (29, 30, 62, 61), (16, 17, 49, 48), (3, 4, 36, 35), (30, 31, 63, 62), (17, 18, 50, 49), (4, 5, 37, 36), (31, 0, 32, 63), (18, 19, 51, 50), (5, 6, 38, 37), (65, 64, 95, 94, 93, 92, 91, 90, 89, 88, 87, 86, 85, 84, 83, 82, 81, 80, 79, 78, 77, 76, 75, 74, 73, 72, 71, 70, 69, 68, 67, 66), (97, 98, 99, 100, 101, 102, 103, 104, 105, 106, 107, 108, 109, 110, 111, 112, 113, 114, 115, 116, 117, 118, 119, 120, 121, 122, 123, 124, 125, 126, 127, 96), (83, 84, 116, 115), (70, 71, 103, 102), (84, 85, 117, 116), (71, 72, 104, 103), (85, 86, 118, 117), (72, 73, 105, 104), (86, 87, 119, 118), (73, 74, 106, 105), (87, 88, 120, 119), (74, 75, 107, 106), (88, 89, 121, 120), (75, 76, 108, 107), (89, 90, 122, 121), (76, 77, 109, 108), (90, 91, 123, 122), (77, 78, 110, 109), (64, 65, 97, 96), (91, 92, 124, 123), (78, 79, 111, 110), (65, 66, 98, 97), (92, 93, 125, 124), (79, 80, 112, 111), (66, 67, 99, 98), (93, 94, 126, 125), (80, 81, 113, 112), (67, 68, 100, 99), (94, 95, 127, 126), (81, 82, 114, 113), (68, 69, 101, 100), (95, 64, 96, 127), (82, 83, 115, 114), (69, 70, 102, 101), (128, 129, 131, 130), (130, 131, 133, 132), (132, 133, 135, 134), (134, 135, 137, 136), (136, 137, 139, 138), (138, 139, 141, 140), (140, 141, 143, 142), (142, 143, 145, 144), (144, 145, 147, 146), (146, 147, 149, 148), (148, 149, 151, 150), (150, 151, 153, 152), (152, 153, 155, 154), (154, 155, 157, 156), (156, 157, 159, 158), (158, 159, 161, 160), (160, 161, 163, 162), (162, 163, 165, 164), (164, 165, 167, 166), (166, 167, 169, 168), (168, 169, 171, 170), (170, 171, 173, 172), (172, 173, 175, 174), (174, 175, 177, 176), (176, 177, 179, 178), (178, 179, 181, 180), (180, 181, 183, 182), (182, 183, 185, 184), (184, 185, 187, 186), (186, 187, 189, 188), (131, 129, 191, 189, 187, 185, 183, 181, 179, 177, 175, 173, 171, 169, 167, 165, 163, 161, 159, 157, 155, 153, 151, 149, 147, 145, 143, 141, 139, 137, 135, 133), (188, 189, 191, 190), (190, 191, 129, 128), (128, 130, 132, 134, 136, 138, 140, 142, 144, 146, 148, 150, 152, 154, 156, 158, 160, 162, 164, 166, 168, 170, 172, 174, 176, 178, 180, 182, 184, 186, 188, 190)])
me_cylinder.use_remesh_preserve_volume = False
me_cylinder.use_remesh_preserve_attributes = False
me_cylinder.use_mirror_vertex_groups = False
me_cylinder.update()
me_plane_002 = bpy.data.meshes.new('Plane.002')
me_plane_002.from_pydata([(-1.0, -1.0, 0.0), (1.0, -1.0, 0.0), (-1.0, 1.0, 0.0), (1.0, 1.0, 0.0)], [], [(0, 1, 3, 2)])
me_plane_002.materials.append(mat_material_001)
me_plane_002.use_remesh_preserve_volume = False
me_plane_002.use_remesh_preserve_attributes = False
me_plane_002.use_mirror_vertex_groups = False
me_plane_002.update()
me_cylinder_001 = bpy.data.meshes.new('Cylinder.001')
me_cylinder_001.from_pydata([(1.055, 2.5, -0.9937), (1.055, 2.452, -0.9617), (1.055, 2.31, -0.931), (1.055, 2.079, -0.9026), (1.055, 1.768, -0.8778), (1.055, 1.389, -0.8574), (1.055, 0.9567, -0.8422), (1.055, 0.4877, -0.8329), (1.055, 2.096e-06, -0.8297), (1.055, -0.4877, -0.8329), (1.055, -0.9567, -0.8422), (1.055, -1.389, -0.8574), (1.055, -1.768, -0.8778), (1.055, -2.079, -0.9026), (1.055, -2.31, -0.931), (1.055, -2.452, -0.9617), (1.055, -2.5, -0.9937), (1.055, -2.452, -1.026), (1.055, -2.31, -1.056), (1.055, -2.079, -1.085), (1.055, -1.768, -1.11), (1.055, -1.389, -1.13), (1.055, -0.9567, -1.145), (1.055, -0.4877, -1.155), (1.055, 4.321e-06, -1.158), (1.055, 0.4877, -1.155), (1.055, 0.9567, -1.145), (1.055, 1.389, -1.13), (1.055, 1.768, -1.11), (1.055, 2.079, -1.085), (1.055, 2.31, -1.056), (1.055, 2.452, -1.026), (1.471, 2.5, -0.9937), (1.471, 2.452, -0.9617), (1.471, 2.31, -0.931), (1.471, 2.079, -0.9026), (1.471, 1.768, -0.8778), (1.471, 1.389, -0.8574), (1.471, 0.9567, -0.8422), (1.471, 0.4877, -0.8329), (1.471, 2.096e-06, -0.8297), (1.471, -0.4877, -0.8329), (1.471, -0.9567, -0.8422), (1.471, -1.389, -0.8574), (1.471, -1.768, -0.8778), (1.471, -2.079, -0.9026), (1.471, -2.31, -0.931), (1.471, -2.452, -0.9617), (1.471, -2.5, -0.9937), (1.471, -2.452, -1.026), (1.471, -2.31, -1.056), (1.471, -2.079, -1.085), (1.471, -1.768, -1.11), (1.471, -1.389, -1.13), (1.471, -0.9567, -1.145), (1.471, -0.4877, -1.155), (1.471, 4.321e-06, -1.158), (1.471, 0.4877, -1.155), (1.471, 0.9567, -1.145), (1.471, 1.389, -1.13), (1.471, 1.768, -1.11), (1.471, 2.079, -1.085), (1.471, 2.31, -1.056), (1.471, 2.452, -1.026), (-1.492, 2.5, -0.9937), (-1.492, 2.452, -0.9617), (-1.492, 2.31, -0.931), (-1.492, 2.079, -0.9026), (-1.492, 1.768, -0.8778), (-1.492, 1.389, -0.8574), (-1.492, 0.9567, -0.8422), (-1.492, 0.4877, -0.8329), (-1.492, 2.096e-06, -0.8297), (-1.492, -0.4877, -0.8329), (-1.492, -0.9567, -0.8422), (-1.492, -1.389, -0.8574), (-1.492, -1.768, -0.8778), (-1.492, -2.079, -0.9026), (-1.492, -2.31, -0.931), (-1.492, -2.452, -0.9617), (-1.492, -2.5, -0.9937), (-1.492, -2.452, -1.026), (-1.492, -2.31, -1.056), (-1.492, -2.079, -1.085), (-1.492, -1.768, -1.11), (-1.492, -1.389, -1.13), (-1.492, -0.9567, -1.145), (-1.492, -0.4877, -1.155), (-1.492, 4.321e-06, -1.158), (-1.492, 0.4877, -1.155), (-1.492, 0.9567, -1.145), (-1.492, 1.389, -1.13), (-1.492, 1.768, -1.11), (-1.492, 2.079, -1.085), (-1.492, 2.31, -1.056), (-1.492, 2.452, -1.026), (-1.077, 2.5, -0.9937), (-1.077, 2.452, -0.9617), (-1.077, 2.31, -0.931), (-1.077, 2.079, -0.9026), (-1.077, 1.768, -0.8778), (-1.077, 1.389, -0.8574), (-1.077, 0.9567, -0.8422), (-1.077, 0.4877, -0.8329), (-1.077, 2.096e-06, -0.8297), (-1.077, -0.4877, -0.8329), (-1.077, -0.9567, -0.8422), (-1.077, -1.389, -0.8574), (-1.077, -1.768, -0.8778), (-1.077, -2.079, -0.9026), (-1.077, -2.31, -0.931), (-1.077, -2.452, -0.9617), (-1.077, -2.5, -0.9937), (-1.077, -2.452, -1.026), (-1.077, -2.31, -1.056), (-1.077, -2.079, -1.085), (-1.077, -1.768, -1.11), (-1.077, -1.389, -1.13), (-1.077, -0.9567, -1.145), (-1.077, -0.4877, -1.155), (-1.077, 4.321e-06, -1.158), (-1.077, 0.4877, -1.155), (-1.077, 0.9567, -1.145), (-1.077, 1.389, -1.13), (-1.077, 1.768, -1.11), (-1.077, 2.079, -1.085), (-1.077, 2.31, -1.056), (-1.077, 2.452, -1.026), (0.0, 1.0, -1.0), (0.0, 1.0, 1.0), (0.1951, 0.9808, -1.0), (0.1951, 0.9808, 1.0), (0.3827, 0.9239, -1.0), (0.3827, 0.9239, 1.0), (0.5556, 0.8315, -1.0), (0.5556, 0.8315, 1.0), (0.7071, 0.7071, -1.0), (0.7071, 0.7071, 1.0), (0.8315, 0.5556, -1.0), (0.8315, 0.5556, 1.0), (0.9239, 0.3827, -1.0), (0.9239, 0.3827, 1.0), (0.9808, 0.1951, -1.0), (0.9808, 0.1951, 1.0), (1.0, 7.55e-08, -1.0), (1.0, 7.55e-08, 1.0), (0.9808, -0.1951, -1.0), (0.9808, -0.1951, 1.0), (0.9239, -0.3827, -1.0), (0.9239, -0.3827, 1.0), (0.8315, -0.5556, -1.0), (0.8315, -0.5556, 1.0), (0.7071, -0.7071, -1.0), (0.7071, -0.7071, 1.0), (0.5556, -0.8315, -1.0), (0.5556, -0.8315, 1.0), (0.3827, -0.9239, -1.0), (0.3827, -0.9239, 1.0), (0.1951, -0.9808, -1.0), (0.1951, -0.9808, 1.0), (-3.258e-07, -1.0, -1.0), (-3.258e-07, -1.0, 1.0), (-0.1951, -0.9808, -1.0), (-0.1951, -0.9808, 1.0), (-0.3827, -0.9239, -1.0), (-0.3827, -0.9239, 1.0), (-0.5556, -0.8315, -1.0), (-0.5556, -0.8315, 1.0), (-0.7071, -0.7071, -1.0), (-0.7071, -0.7071, 1.0), (-0.8315, -0.5556, -1.0), (-0.8315, -0.5556, 1.0), (-0.9239, -0.3827, -1.0), (-0.9239, -0.3827, 1.0), (-0.9808, -0.1951, -1.0), (-0.9808, -0.1951, 1.0), (-1.0, 9.656e-07, -1.0), (-1.0, 9.656e-07, 1.0), (-0.9808, 0.1951, -1.0), (-0.9808, 0.1951, 1.0), (-0.9239, 0.3827, -1.0), (-0.9239, 0.3827, 1.0), (-0.8315, 0.5556, -1.0), (-0.8315, 0.5556, 1.0), (-0.7071, 0.7071, -1.0), (-0.7071, 0.7071, 1.0), (-0.5556, 0.8315, -1.0), (-0.5556, 0.8315, 1.0), (-0.3827, 0.9239, -1.0), (-0.3827, 0.9239, 1.0), (-0.1951, 0.9808, -1.0), (-0.1951, 0.9808, 1.0)], [], [(1, 0, 31, 30, 29, 28, 27, 26, 25, 24, 23, 22, 21, 20, 19, 18, 17, 16, 15, 14, 13, 12, 11, 10, 9, 8, 7, 6, 5, 4, 3, 2), (33, 34, 35, 36, 37, 38, 39, 40, 41, 42, 43, 44, 45, 46, 47, 48, 49, 50, 51, 52, 53, 54, 55, 56, 57, 58, 59, 60, 61, 62, 63, 32), (19, 20, 52, 51), (6, 7, 39, 38), (20, 21, 53, 52), (7, 8, 40, 39), (21, 22, 54, 53), (8, 9, 41, 40), (22, 23, 55, 54), (9, 10, 42, 41), (23, 24, 56, 55), (10, 11, 43, 42), (24, 25, 57, 56), (11, 12, 44, 43), (25, 26, 58, 57), (12, 13, 45, 44), (26, 27, 59, 58), (13, 14, 46, 45), (0, 1, 33, 32), (27, 28, 60, 59), (14, 15, 47, 46), (1, 2, 34, 33), (28, 29, 61, 60), (15, 16, 48, 47), (2, 3, 35, 34), (29, 30, 62, 61), (16, 17, 49, 48), (3, 4, 36, 35), (30, 31, 63, 62), (17, 18, 50, 49), (4, 5, 37, 36), (31, 0, 32, 63), (18, 19, 51, 50), (5, 6, 38, 37), (65, 64, 95, 94, 93, 92, 91, 90, 89, 88, 87, 86, 85, 84, 83, 82, 81, 80, 79, 78, 77, 76, 75, 74, 73, 72, 71, 70, 69, 68, 67, 66), (97, 98, 99, 100, 101, 102, 103, 104, 105, 106, 107, 108, 109, 110, 111, 112, 113, 114, 115, 116, 117, 118, 119, 120, 121, 122, 123, 124, 125, 126, 127, 96), (83, 84, 116, 115), (70, 71, 103, 102), (84, 85, 117, 116), (71, 72, 104, 103), (85, 86, 118, 117), (72, 73, 105, 104), (86, 87, 119, 118), (73, 74, 106, 105), (87, 88, 120, 119), (74, 75, 107, 106), (88, 89, 121, 120), (75, 76, 108, 107), (89, 90, 122, 121), (76, 77, 109, 108), (90, 91, 123, 122), (77, 78, 110, 109), (64, 65, 97, 96), (91, 92, 124, 123), (78, 79, 111, 110), (65, 66, 98, 97), (92, 93, 125, 124), (79, 80, 112, 111), (66, 67, 99, 98), (93, 94, 126, 125), (80, 81, 113, 112), (67, 68, 100, 99), (94, 95, 127, 126), (81, 82, 114, 113), (68, 69, 101, 100), (95, 64, 96, 127), (82, 83, 115, 114), (69, 70, 102, 101), (128, 129, 131, 130), (130, 131, 133, 132), (132, 133, 135, 134), (134, 135, 137, 136), (136, 137, 139, 138), (138, 139, 141, 140), (140, 141, 143, 142), (142, 143, 145, 144), (144, 145, 147, 146), (146, 147, 149, 148), (148, 149, 151, 150), (150, 151, 153, 152), (152, 153, 155, 154), (154, 155, 157, 156), (156, 157, 159, 158), (158, 159, 161, 160), (160, 161, 163, 162), (162, 163, 165, 164), (164, 165, 167, 166), (166, 167, 169, 168), (168, 169, 171, 170), (170, 171, 173, 172), (172, 173, 175, 174), (174, 175, 177, 176), (176, 177, 179, 178), (178, 179, 181, 180), (180, 181, 183, 182), (182, 183, 185, 184), (184, 185, 187, 186), (186, 187, 189, 188), (131, 129, 191, 189, 187, 185, 183, 181, 179, 177, 175, 173, 171, 169, 167, 165, 163, 161, 159, 157, 155, 153, 151, 149, 147, 145, 143, 141, 139, 137, 135, 133), (188, 189, 191, 190), (190, 191, 129, 128), (128, 130, 132, 134, 136, 138, 140, 142, 144, 146, 148, 150, 152, 154, 156, 158, 160, 162, 164, 166, 168, 170, 172, 174, 176, 178, 180, 182, 184, 186, 188, 190)])
me_cylinder_001.use_remesh_preserve_volume = False
me_cylinder_001.use_remesh_preserve_attributes = False
me_cylinder_001.use_mirror_vertex_groups = False
me_cylinder_001.update()

# ---- objects
ob_cube_002 = bpy.data.objects.new('Cube.002', me_cube_002)
ob_cube_001 = bpy.data.objects.new('Cube.001', me_cube_001)
ob_cube = bpy.data.objects.new('Cube', me_cube)
ob_plane_009 = bpy.data.objects.new('Plane.009', me_plane)
ob_plane_008 = bpy.data.objects.new('Plane.008', me_plane_010)
ob_camera = bpy.data.objects.new('Camera', cam_camera_002)
ob_plane_007 = bpy.data.objects.new('Plane.007', me_plane_009)
ob_cylinder_006 = bpy.data.objects.new('Cylinder.006', me_cylinder_006)
ob_plane_006 = bpy.data.objects.new('Plane.006', me_plane_008)
ob_cylinder_007 = bpy.data.objects.new('Cylinder.007', me_cylinder_007)
ob_plane_005 = bpy.data.objects.new('Plane.005', me_plane_007)
ob_cylinder_004 = bpy.data.objects.new('Cylinder.004', me_cylinder_004)
ob_plane_004 = bpy.data.objects.new('Plane.004', me_plane_006)
ob_cylinder_005 = bpy.data.objects.new('Cylinder.005', me_cylinder_005)
ob_plane_003 = bpy.data.objects.new('Plane.003', me_plane_005)
ob_cylinder_002 = bpy.data.objects.new('Cylinder.002', me_cylinder_002)
ob_plane_002 = bpy.data.objects.new('Plane.002', me_plane_004)
ob_cylinder_003 = bpy.data.objects.new('Cylinder.003', me_cylinder_003)
ob_plane_001 = bpy.data.objects.new('Plane.001', me_plane_003)
ob_cylinder = bpy.data.objects.new('Cylinder', me_cylinder)
ob_plane = bpy.data.objects.new('Plane', me_plane_002)
ob_cylinder_001 = bpy.data.objects.new('Cylinder.001', me_cylinder_001)
ob_lamp = bpy.data.objects.new('Lamp', light_lamp)

# ---- transforms, parenting, visibility, modifiers, constraints
ob_cube_002.location = (0.0, 26.9, -2.313)
ob_cube_002.scale = (3.0, 0.1, 0.2912)
ob_cube_002.lineart.crease_threshold = 0.0
ob_cube_001.location = (0.0, 18.94, -2.313)
ob_cube_001.scale = (3.0, 0.1, 0.2912)
ob_cube_001.lineart.crease_threshold = 0.0
ob_cube.location = (0.0, 5.927, -2.313)
ob_cube.scale = (3.0, 0.1, 0.2912)
ob_cube.lineart.crease_threshold = 0.0
ob_plane_009.location = (0.0, -0.0139, -2.611)
ob_plane_009.scale = (30.5, 30.5, 30.5)
ob_plane_009.lineart.crease_threshold = 0.0
ob_plane_008.location = (0.0, 0.0, 0.1963)
ob_plane_008.scale = (2.0, 4.0, 1.0)
ob_plane_008.lineart.crease_threshold = 0.0
ob_camera.parent = ob_plane_008
ob_camera.matrix_parent_inverse = Matrix(((0.5, 0.0, 0.0, 0.0), (0.0, 0.25, 0.0, 0.0), (0.0, 0.0, 1.0, -0.1963), (0.0, 0.0, 0.0, 1.0)))
ob_camera.location = (11.8, 7.638, 4.863)
ob_camera.rotation_euler = (1.106, -2.485e-06, 2.058)
ob_camera.scale = (3.0, 3.0, 3.0)
ob_camera.lineart.crease_threshold = 0.0
ob_plane_007.location = (-1.82, -1.0, 0.2601)
ob_plane_007.scale = (0.25, 0.25, 0.25)
ob_plane_007.lineart.crease_threshold = 0.0
ob_cylinder_006.parent = ob_plane_007
ob_cylinder_006.matrix_parent_inverse = Matrix(((4.0, 0.0, 0.0, 7.28), (0.0, 4.0, 0.0, 4.0), (0.0, 0.0, 4.0, -1.041), (0.0, 0.0, 0.0, 1.0)))
ob_cylinder_006.location = (-1.824, -1.0, -0.8359)
ob_cylinder_006.scale = (0.1, 0.1, 1.525)
ob_cylinder_006.lineart.crease_threshold = 0.0
ob_plane_006.location = (1.92, -1.0, 0.2601)
ob_plane_006.scale = (0.25, 0.25, 0.25)
ob_plane_006.lineart.crease_threshold = 0.0
ob_cylinder_007.parent = ob_plane_006
ob_cylinder_007.matrix_parent_inverse = Matrix(((4.0, 0.0, 0.0, -7.68), (0.0, 4.0, 0.0, 4.0), (0.0, 0.0, 4.0, -1.041), (0.0, 0.0, 0.0, 1.0)))
ob_cylinder_007.location = (1.925, -1.0, -0.8359)
ob_cylinder_007.scale = (0.1, 0.1, 1.525)
ob_cylinder_007.lineart.crease_threshold = 0.0
ob_plane_005.location = (1.92, -3.5, 0.2601)
ob_plane_005.scale = (0.25, 0.25, 0.25)
ob_plane_005.lineart.crease_threshold = 0.0
ob_cylinder_004.parent = ob_plane_005
ob_cylinder_004.matrix_parent_inverse = Matrix(((4.0, 0.0, 0.0, -7.68), (0.0, 4.0, 0.0, 12.0), (0.0, 2.98e-08, 4.0, -1.041), (0.0, 0.0, 0.0, 1.0)))
ob_cylinder_004.location = (1.925, -3.0, -0.8359)
ob_cylinder_004.scale = (0.1, 0.1, 1.525)
ob_cylinder_004.lineart.crease_threshold = 0.0
ob_plane_004.location = (-1.82, -3.5, 0.2601)
ob_plane_004.scale = (0.25, 0.25, 0.25)
ob_plane_004.lineart.crease_threshold = 0.0
ob_cylinder_005.parent = ob_plane_004
ob_cylinder_005.matrix_parent_inverse = Matrix(((4.0, 0.0, 0.0, 7.28), (0.0, 4.0, 0.0, 12.0), (0.0, 0.0, 4.0, -1.041), (0.0, 0.0, 0.0, 1.0)))
ob_cylinder_005.location = (-1.824, -3.0, -0.8359)
ob_cylinder_005.scale = (0.1, 0.1, 1.525)
ob_cylinder_005.lineart.crease_threshold = 0.0
ob_plane_003.location = (-1.82, 1.0, 0.2601)
ob_plane_003.scale = (0.25, 0.25, 0.25)
ob_plane_003.lineart.crease_threshold = 0.0
ob_cylinder_002.parent = ob_plane_003
ob_cylinder_002.matrix_parent_inverse = Matrix(((4.0, 0.0, 0.0, 7.28), (0.0, 4.0, 0.0, -4.0), (0.0, 0.0, 4.0, -1.041), (0.0, 0.0, 0.0, 1.0)))
ob_cylinder_002.location = (-1.824, 1.0, -0.8359)
ob_cylinder_002.scale = (0.1, 0.1, 1.525)
ob_cylinder_002.lineart.crease_threshold = 0.0
ob_plane_002.location = (1.92, 1.0, 0.2601)
ob_plane_002.scale = (0.25, 0.25, 0.25)
ob_plane_002.lineart.crease_threshold = 0.0
ob_cylinder_003.parent = ob_plane_002
ob_cylinder_003.matrix_parent_inverse = Matrix(((4.0, 0.0, 0.0, -7.68), (0.0, 4.0, 0.0, -4.0), (0.0, 0.0, 4.0, -1.041), (0.0, 0.0, 0.0, 1.0)))
ob_cylinder_003.location = (1.925, 1.0, -0.8359)
ob_cylinder_003.scale = (0.1, 0.1, 1.525)
ob_cylinder_003.lineart.crease_threshold = 0.0
ob_plane_001.location = (1.92, 3.486, 0.2601)
ob_plane_001.scale = (0.25, 0.25, 0.25)
ob_plane_001.lineart.crease_threshold = 0.0
ob_cylinder.parent = ob_plane_001
ob_cylinder.matrix_parent_inverse = Matrix(((4.0, 0.0, 0.0, -7.68), (0.0, 4.0, 0.0, -12.0), (0.0, -2.98e-08, 4.0, -1.041), (0.0, 0.0, 0.0, 1.0)))
ob_cylinder.location = (1.925, 3.0, -0.8359)
ob_cylinder.scale = (0.1, 0.1, 1.525)
ob_cylinder.lineart.crease_threshold = 0.0
ob_plane.location = (-1.82, 3.486, 0.2601)
ob_plane.scale = (0.25, 0.25, 0.25)
ob_plane.lineart.crease_threshold = 0.0
ob_cylinder_001.parent = ob_plane
ob_cylinder_001.matrix_parent_inverse = Matrix(((4.0, 0.0, 0.0, 7.28), (0.0, 4.0, 0.0, -12.0), (0.0, 0.0, 4.0, -1.041), (0.0, 0.0, 0.0, 1.0)))
ob_cylinder_001.location = (-1.824, 3.0, -0.8359)
ob_cylinder_001.scale = (0.1, 0.1, 1.525)
ob_cylinder_001.lineart.crease_threshold = 0.0
ob_lamp.location = (4.076, 1.005, 8.165)
ob_lamp.rotation_euler = (0.6503, 0.05522, 1.866)
ob_lamp.scale = (1.002, 1.218, 1.355)
ob_lamp.lock_rotations_4d = False
ob_lamp.empty_display_type = 'ARROWS'
ob_lamp.color = (0.0, 0.0, 0.0, 0.0)
ob_lamp.lineart.crease_threshold = 0.0

# ---- collection membership
col_collection_1.objects.link(ob_cube_002)
col_collection_1.objects.link(ob_cube_001)
col_collection_1.objects.link(ob_cube)
col_collection_1.objects.link(ob_plane_009)
col_collection_1.objects.link(ob_plane_008)
col_collection_1.objects.link(ob_camera)
col_collection_1.objects.link(ob_plane_007)
col_collection_1.objects.link(ob_cylinder_006)
col_collection_1.objects.link(ob_plane_006)
col_collection_1.objects.link(ob_cylinder_007)
col_collection_1.objects.link(ob_plane_005)
col_collection_1.objects.link(ob_cylinder_004)
col_collection_1.objects.link(ob_plane_004)
col_collection_1.objects.link(ob_cylinder_005)
col_collection_1.objects.link(ob_plane_003)
col_collection_1.objects.link(ob_cylinder_002)
col_collection_1.objects.link(ob_plane_002)
col_collection_1.objects.link(ob_cylinder_003)
col_collection_1.objects.link(ob_plane_001)
col_collection_1.objects.link(ob_cylinder)
col_collection_1.objects.link(ob_plane)
col_collection_1.objects.link(ob_cylinder_001)
col_collection_1.objects.link(ob_lamp)

# ---- scene / render settings (as saved in the file)
scene.camera = ob_camera
scene.frame_start = 1; scene.frame_end = 250; scene.frame_set(1)
scene.render.engine = 'BLENDER_EEVEE_NEXT'
scene.render.resolution_percentage = 50
scene.render.dither_intensity = 0.0
scene.cycles.use_denoising = False
scene.cycles.samples = 128
scene.cycles.sampling_pattern = 'TABULATED_SOBOL'
scene.cycles.light_sampling_threshold = 0.0
scene.cycles.use_adaptive_sampling = False
scene.cycles.use_light_tree = False
scene.cycles.blur_glossy = 0.0
scene.cycles.sample_clamp_indirect = 0.0
scene.view_settings.view_transform = 'Standard'
bpy.context.view_layer.update()
